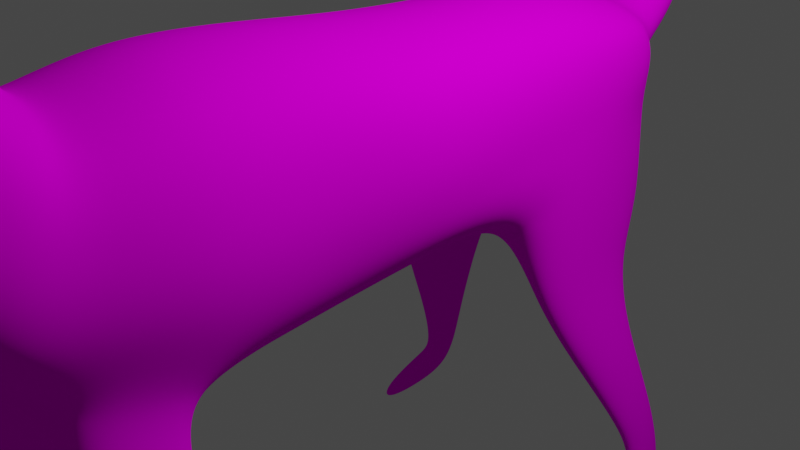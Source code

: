 # Source: dog.blend  (saved by Blender 2.83.20; exported with 4.5.12 LTS)
import bpy
from mathutils import Matrix  # noqa: F401  (used for matrix-valued properties, if any)

bpy.ops.wm.read_factory_settings(use_empty=True)
scene = bpy.context.scene
scene.name = 'Scene'

# ---- collections
col_dog = bpy.data.collections.new('Dog'); scene.collection.children.link(col_dog)
col_light = bpy.data.collections.new('Light'); scene.collection.children.link(col_light)
col_camera = bpy.data.collections.new('Camera'); scene.collection.children.link(col_camera)

# ---- images (referenced by path relative to the original .blend; pixels are not part of the script)
import os
ASSET_DIR = os.environ.get("B2B_ASSET_DIR", "")  # directory of the original .blend (textures are referenced by path, not embedded)
HERE = os.path.dirname(os.path.abspath(__file__))  # packed textures are extracted next to this script under _unpacked/

def load_image(name, relpath, width, height, colorspace="sRGB"):
    """Load a texture the original file referenced (path relative to the .blend, or extracted next to this script)."""
    p = next((c for c in (os.path.join(HERE, relpath), os.path.join(ASSET_DIR, relpath)) if relpath and os.path.exists(c)), "")
    if p:
        img = bpy.data.images.load(p, check_existing=True)
        img.name = name
    else:  # same state as the original file: an image datablock whose file is absent (Cycles renders it pink)
        img = bpy.data.images.new(name, width, height)
        img.source = "FILE"
        img.filepath = "//" + (relpath or name)
    img.colorspace_settings.name = colorspace
    return img
img_body_001 = load_image('Body.001', 'Body..png', 1024, 1024, 'sRGB')

# ---- materials (node trees are filled in below, after node groups)
mat_body = bpy.data.materials.new('Body')
mat_body.use_transparent_shadow = False
mat_noseandeyes = bpy.data.materials.new('NoseAndEyes')
mat_noseandeyes.use_transparent_shadow = False

# ---- material node trees
mat_body.use_nodes = True; mat_body.node_tree.nodes.clear()
_N = mat_body.node_tree.nodes; _L = mat_body.node_tree.links
n0 = _N.new('ShaderNodeBsdfPrincipled'); n0.name = 'Principled BSDF'; n0.location = (10, 300)
n0.distribution = 'GGX'
n0.subsurface_method = 'BURLEY'
n0.inputs[3].default_value = 1.45
n0.inputs[13].default_value = 0.0
n0.inputs[27].default_value = (0.0, 0.0, 0.0, 1.0)
n0.inputs[28].default_value = 1.0
n1 = _N.new('ShaderNodeOutputMaterial'); n1.name = 'Material Output'; n1.location = (300, 300)
n2 = _N.new('ShaderNodeTexImage'); n2.name = '画像テクスチャ'; n2.location = (-280, 280)
n2.image = img_body_001
_L.new(n0.outputs[0], n1.inputs[0])
_L.new(n2.outputs[0], n0.inputs[0])
n1.is_active_output = True
mat_noseandeyes.use_nodes = True; mat_noseandeyes.node_tree.nodes.clear()
_N = mat_noseandeyes.node_tree.nodes; _L = mat_noseandeyes.node_tree.links
n0 = _N.new('ShaderNodeBsdfPrincipled'); n0.name = 'Principled BSDF'; n0.location = (10, 300)
n0.distribution = 'GGX'
n0.subsurface_method = 'BURLEY'
n0.inputs[0].default_value = (0.0, 0.0, 0.0, 1.0)
n0.inputs[2].default_value = 0.1
n0.inputs[3].default_value = 1.45
n0.inputs[27].default_value = (0.0, 0.0, 0.0, 1.0)
n0.inputs[28].default_value = 1.0
n1 = _N.new('ShaderNodeOutputMaterial'); n1.name = 'Material Output'; n1.location = (300, 300)
n2 = _N.new('ShaderNodeTexChecker'); n2.name = '市松模様テクスチャ'; n2.location = (-180, 220)
n2.inputs[1].default_value = (1.0, 0.9335, 0.9626, 1.0)
_L.new(n0.outputs[0], n1.inputs[0])
n1.is_active_output = True

# ---- world
world_world = bpy.data.worlds.new('World'); scene.world = world_world
world_world.use_nodes = True; world_world.node_tree.nodes.clear()
_N = world_world.node_tree.nodes; _L = world_world.node_tree.links
n0 = _N.new('ShaderNodeOutputWorld'); n0.name = 'World Output'; n0.location = (300, 300)
n1 = _N.new('ShaderNodeBackground'); n1.name = 'Background'; n1.location = (10, 300)
n1.inputs[0].default_value = (0.05088, 0.05088, 0.05088, 1.0)
_L.new(n1.outputs[0], n0.inputs[0])
n0.is_active_output = True
world_world.color = (0.05088, 0.05088, 0.05088)
world_world.use_sun_shadow = False
world_world.sun_shadow_jitter_overblur = 0.0

# ---- cameras
cam_camera = bpy.data.cameras.new('Camera')
cam_camera.clip_end = 100.0
cam_camera.ortho_scale = 7.314

# ---- lights
light_light = bpy.data.lights.new('Light', 'POINT')
light_light.transmission_factor = 0.0
light_light.energy = 1000.0
light_light.shadow_soft_size = 0.1
light_light.shadow_maximum_resolution = 0.006
light_light.use_absolute_resolution = True

# ---- meshes
me_body = bpy.data.meshes.new('Body')
me_body.from_pydata([(1.0, -1.035, -1.195), (1.0, -0.9651, 1.195), (0.8, 1.023, -0.1749), (0.8089, 0.9573, 0.7), (0.9053, 0.9823, 0.4347), (0.9218, 1.002, 0.1487), (1.3, -0.9884, 0.3985), (1.3, -1.012, -0.3985), (0.9356, -0.6021, -1.14), (0.9619, -0.2015, -1.0), (1.188, 0.2235, -0.8611), (1.098, 0.6763, -0.658), (0.8654, 0.6001, 0.915), (0.9136, 0.1709, 0.9318), (0.9608, -0.2015, 0.9999), (0.937, -0.6021, 1.14), (1.065, 0.64, -0.1429), (1.125, 0.2029, -0.2657), (1.213, -0.2033, -0.3336), (1.16, -0.6046, -0.3797), (1.053, 0.6266, 0.3814), (1.122, 0.1854, 0.332), (1.213, -0.2033, 0.333), (1.16, -0.6046, 0.3803), (0.0, 0.2428, -1.122), (0.0, 0.6757, -0.858), (0.0, -0.1951, -1.3), (0.0, 0.5531, 1.186), (0.0, -0.5933, -1.482), (0.0, 0.1744, 1.209), (0.0, -1.045, -1.554), (0.0, -0.1952, 1.3), (0.0, 1.048, -0.4821), (0.0, -0.9547, 1.554), (0.0, 0.9518, 0.9151), (0.0, -0.5932, 1.481), (1.155, -1.36, -0.2219), (0.915, -1.415, -0.8401), (0.0, -1.44, -1.118), (0.915, -1.249, 1.014), (1.155, -1.304, 0.3963), (0.0, -1.224, 1.293), (1.155, -1.543, 0.0297), (0.915, -1.585, -0.3652), (0.0, -1.623, -0.7552), (0.915, -1.315, 1.112), (1.155, -1.429, 0.571), (0.0, -1.264, 1.356), (1.031, -1.698, 0.9249), (0.8369, -1.805, 0.6019), (0.0, -1.843, 0.4607), (0.8369, -1.444, 1.629), (1.031, -1.571, 1.277), (0.0, -1.387, 1.787), (0.9217, -1.812, 1.734), (0.7643, -1.933, 1.524), (0.7643, -1.57, 2.154), (0.9217, -1.691, 1.944), (0.0, -1.515, 2.249), (0.689, -1.884, 2.456), (0.6008, -1.952, 2.339), (0.0, -1.983, 2.286), (0.6008, -1.749, 2.692), (0.689, -1.817, 2.574), (0.0, -1.919, 2.516), (0.0, -1.846, 2.672), (0.0, -1.718, 2.745), (0.0, -2.147, 0.3651), (0.5986, -2.107, 0.4622), (0.5742, -2.184, 1.046), (0.0, -2.218, 1.61), (0.5192, -2.197, 1.546), (0.0, -2.416, 0.3807), (0.4501, -2.401, 0.4216), (0.4374, -2.444, 0.7727), (0.0, -2.454, 1.072), (0.4113, -2.449, 1.076), (0.5727, -1.82, 3.156), (0.3445, -1.831, 2.66), (0.3004, -1.733, 2.718), (0.0, -2.453, 0.6001), (0.2738, -2.447, 0.6164), (0.2736, -2.464, 0.7569), (0.0, -2.468, 0.8766), (0.2731, -2.467, 0.8781), (0.0, -2.477, 0.6034), (0.1862, -2.472, 0.6169), (0.0, -2.49, 0.7272), (0.1862, -2.486, 0.7332), (0.0, -2.489, 0.8323), (0.1861, -2.488, 0.8336), (0.4575, -1.427, -0.9792), (0.5, -1.04, -1.375), (0.7239, -1.058, -1.963), (1.213, -1.044, -1.771), (0.7561, -1.405, -1.88), (1.203, -1.385, -1.723), (0.85, -1.119, -2.299), (1.346, -1.11, -2.122), (0.8401, -1.387, -2.151), (1.293, -1.373, -2.009), (0.85, -1.119, -2.299), (1.346, -1.11, -2.122), (0.8401, -1.387, -2.151), (1.293, -1.373, -2.009), (1.678, -1.116, -4.374), (1.984, -1.11, -4.265), (1.671, -1.281, -4.283), (1.951, -1.273, -4.195), (1.774, -1.132, -4.649), (2.08, -1.126, -4.54), (1.768, -1.298, -4.558), (2.048, -1.289, -4.47), (1.882, -1.11, -4.975), (2.19, -1.103, -4.871), (1.805, -1.325, -4.67), (2.088, -1.315, -4.592), (1.967, -1.399, -4.998), (2.192, -1.396, -4.959), (1.897, -1.41, -4.754), (2.094, -1.408, -4.71), (2.056, -1.517, -5.026), (2.169, -1.515, -5.003), (2.003, -1.524, -4.836), (2.111, -1.523, -4.819), (0.4504, 0.659, -0.758), (0.4609, 0.2332, -0.9916), (0.4, 1.043, -0.3875), (1.125, 0.8293, -1.956), (0.9308, 0.9657, -1.319), (1.257, 0.3276, -1.995), (0.8408, 0.85, -1.994), (0.7958, 0.3373, -2.125), (0.7624, 0.9811, -1.368), (1.481, 0.5227, -3.016), (1.377, 0.8123, -2.715), (1.043, 0.8152, -2.763), (1.14, 0.5214, -3.089), (1.69, 0.6702, -3.842), (1.695, 0.8694, -3.795), (1.48, 0.8774, -3.83), (1.469, 0.6745, -3.89), (1.769, 0.71, -4.223), (1.843, 0.872, -4.567), (1.638, 0.8725, -4.642), (1.558, 0.7049, -4.303), (1.783, 0.6727, -4.268), (1.915, 0.7269, -4.83), (1.707, 0.7283, -4.898), (1.566, 0.6694, -4.329), (1.826, 0.4716, -4.616), (1.893, 0.4734, -4.894), (1.795, 0.4717, -4.927), (1.723, 0.468, -4.645), (0.0, 1.049, 0.6514), (0.3357, 1.068, 0.5777), (0.4832, 1.093, 0.248), (0.4128, 1.098, 0.102), (0.4726, 1.081, 0.4077), (0.2614, 1.086, 0.002265), (0.0, 1.088, -0.004049), (0.0, 1.177, 0.7555), (0.2885, 1.205, 0.6952), (0.4185, 1.271, 0.4135), (0.3404, 1.295, 0.2896), (0.4162, 1.239, 0.5466), (0.1833, 1.296, 0.1922), (0.0, 1.298, 0.2007), (0.0, 1.351, 1.346), (0.2111, 1.391, 1.362), (0.2964, 1.51, 1.328), (0.2003, 1.553, 1.31), (0.3148, 1.456, 1.339), (0.03157, 1.573, 1.261), (0.0, 1.569, 1.276), (0.0, 1.211, 2.374), (0.1344, 1.227, 2.499), (0.1406, 1.287, 2.82), (0.01915, 1.3, 2.92), (0.192, 1.265, 2.678), (0.0, 0.6835, 2.561), (0.0, 0.6835, 2.561), (0.0, 1.317, 2.947), (0.0, 1.311, 2.942), (0.0, 0.9015, 2.534), (0.1273, 0.8872, 2.65), (0.0, 0.8657, 2.976), (0.0, 0.8559, 3.06), (0.08399, 0.8768, 2.865), (0.0, 0.8628, 3.108), (0.0, 0.8594, 3.094), (0.0, 0.6835, 2.561), (0.0, 0.6835, 2.561), (0.0, 0.6835, 2.561), (0.0, 0.6835, 2.561), (0.0, 0.6835, 2.561), (0.0, 0.6835, 2.561), (0.0, 0.6835, 2.561), (0.5321, -1.822, 3.067), (0.5778, -1.808, 3.073), (0.5242, -1.805, 3.078), (0.5935, -1.82, 3.052), (0.4717, -1.822, 2.941), (0.0, -2.199, 1.667), (0.526, -2.176, 1.612), (0.5901, -2.163, 1.086), (0.6186, -2.082, 0.474), (0.0, -2.122, 0.3731)], [], [(23, 15, 1, 6), (6, 1, 39, 40), (15, 35, 33, 1), (30, 92, 91, 38), (8, 19, 7, 0), (19, 23, 6, 7), (5, 4, 20, 16), (16, 20, 21, 17), (17, 21, 22, 18), (18, 22, 23, 19), (2, 5, 16, 11), (11, 16, 17, 10), (10, 17, 18, 9), (9, 18, 19, 8), (3, 34, 27, 12), (12, 27, 29, 13), (13, 29, 31, 14), (14, 31, 35, 15), (4, 3, 12, 20), (20, 12, 13, 21), (21, 13, 14, 22), (22, 14, 15, 23), (30, 28, 8, 0, 92), (127, 32, 160, 159), (25, 32, 127, 125), (26, 24, 126, 10, 9), (4, 5, 156, 158), (34, 3, 155, 154), (24, 25, 125, 126), (28, 26, 9, 8), (38, 91, 37, 43, 44), (36, 40, 46, 42), (0, 7, 36, 37), (1, 33, 41, 39), (7, 6, 40, 36), (42, 46, 52, 48), (39, 41, 47, 45), (40, 39, 45, 46), (37, 36, 42, 43), (49, 48, 54, 55), (52, 51, 56, 57), (44, 43, 49, 50), (45, 47, 53, 51), (46, 45, 51, 52), (43, 42, 48, 49), (57, 56, 62, 63), (56, 58, 66, 79, 62), (48, 52, 57, 54), (206, 205, 69, 68), (51, 53, 58, 56), (60, 59, 64, 61), (59, 63, 78, 65, 64), (55, 54, 59, 60), (54, 57, 63, 59), (204, 203, 70, 71), (69, 71, 76, 74), (67, 68, 73, 72), (205, 204, 71, 69), (207, 206, 68, 67), (76, 75, 83, 84), (71, 70, 75, 76), (68, 69, 74, 73), (78, 63, 201, 198), (78, 79, 66, 65), (62, 79, 200, 77, 199), (63, 62, 199, 201), (79, 78, 198, 200), (82, 84, 90, 88), (73, 74, 82, 81), (72, 73, 81, 80), (74, 76, 84, 82), (85, 86, 88, 87), (87, 88, 90, 89), (84, 83, 89, 90), (81, 82, 88, 86), (80, 81, 86, 85), (94, 96, 100, 98), (91, 92, 93, 95), (92, 0, 94, 93), (37, 91, 95, 96), (0, 37, 96, 94), (99, 97, 101, 103), (93, 94, 98, 97), (95, 93, 97, 99), (96, 95, 99, 100), (102, 104, 108, 106), (100, 99, 103, 104), (98, 100, 104, 102), (97, 98, 102, 101), (105, 106, 110, 109), (101, 102, 106, 105), (103, 101, 105, 107), (104, 103, 107, 108), (111, 109, 113, 115), (107, 105, 109, 111), (108, 107, 111, 112), (106, 108, 112, 110), (114, 116, 120, 118), (112, 111, 115, 116), (110, 112, 116, 114), (109, 110, 114, 113), (119, 117, 121, 123), (113, 114, 118, 117), (115, 113, 117, 119), (116, 115, 119, 120), (123, 121, 122, 124), (120, 119, 123, 124), (118, 120, 124, 122), (117, 118, 122, 121), (131, 128, 135, 136), (127, 2, 129, 133), (125, 127, 133, 131), (131, 133, 129, 128), (11, 10, 130, 128), (2, 11, 128, 129), (126, 125, 131, 132), (10, 126, 132, 130), (137, 136, 140, 141), (132, 131, 136, 137), (130, 132, 137, 134), (128, 130, 134, 135), (140, 139, 143, 144), (136, 135, 139, 140), (134, 137, 141, 138), (135, 134, 138, 139), (142, 145, 149, 146), (138, 141, 145, 142), (139, 138, 142, 143), (141, 140, 144, 145), (149, 148, 152, 153), (143, 142, 146, 147), (145, 144, 148, 149), (144, 143, 147, 148), (153, 152, 151, 150), (148, 147, 151, 152), (146, 149, 153, 150), (147, 146, 150, 151), (154, 155, 162, 161), (157, 159, 166, 164), (158, 156, 163, 165), (5, 2, 157, 156), (2, 127, 159, 157), (3, 4, 158, 155), (162, 165, 172, 169), (163, 164, 171, 170), (161, 162, 169, 168), (156, 157, 164, 163), (155, 158, 165, 162), (159, 160, 167, 166), (172, 170, 177, 179), (173, 174, 183, 182), (169, 172, 179, 176), (166, 167, 174, 173), (165, 163, 170, 172), (164, 166, 173, 171), (179, 177, 186, 188), (182, 183, 190, 189), (176, 179, 188, 185), (171, 173, 182, 178), (168, 169, 176, 175), (170, 171, 178, 177), (186, 187, 192, 191), (184, 185, 181, 180), (187, 189, 196, 192), (178, 182, 189, 187), (175, 176, 185, 184), (177, 178, 187, 186), (197, 194, 191, 192, 196), (195, 180, 181, 193), (194, 195, 193, 191), (185, 188, 193, 181), (189, 190, 197, 196), (188, 186, 191, 193), (201, 199, 77), (198, 201, 77), (200, 202, 77), (77, 202, 200, 198), (50, 49, 206, 207), (55, 60, 204, 205), (60, 61, 203, 204), (49, 55, 205, 206)])
me_body.polygons.foreach_set('use_smooth', [True] * 181)
me_body.polygons.foreach_set('material_index', [0, 0, 0, 0, 0, 0, 0, 0, 0, 0, 0, 0, 0, 0, 0, 0, 0, 0, 0, 0, 0, 0, 0, 0, 0, 0, 0, 0, 0, 0, 0, 0, 0, 0, 0, 0, 0, 0, 0, 0, 0, 0, 0, 0, 0, 0, 0, 0, 0, 0, 0, 0, 0, 0, 0, 0, 0, 0, 0, 0, 0, 0, 0, 0, 0, 0, 0, 1, 0, 0, 0, 1, 1, 1, 1, 1, 0, 0, 0, 0, 0, 0, 0, 0, 0, 0, 0, 0, 0, 0, 0, 0, 0, 0, 0, 0, 0, 0, 0, 0, 0, 0, 0, 0, 0, 0, 0, 0, 0, 0, 0, 0, 0, 0, 0, 0, 0, 0, 0, 0, 0, 0, 0, 0, 0, 0, 0, 0, 0, 0, 0, 0, 0, 0, 0, 0, 0, 0, 0, 0, 0, 0, 0, 0, 0, 0, 0, 0, 0, 0, 0, 0, 0, 0, 0, 0, 0, 0, 0, 0, 0, 0, 0, 0, 0, 0, 0, 0, 0, 0, 0, 0, 0, 0, 0, 0, 0, 0, 0, 0, 0])
_uv = me_body.uv_layers.new(name='Body')
_uv.uv.foreach_set('vector', [0.2487, 0.1899, 0.2776, 0.1219, 0.3123, 0.1322, 0.2825, 0.207, 0.2825, 0.207, 0.3123, 0.1322, 0.3453, 0.1482, 0.3139, 0.2214, 0.2776, 0.1219, 0.2914, 0.02561, 0.3293, 0.02911, 0.3123, 0.1322, 0.1585, 0.4251, 0.1869, 0.3677, 0.2455, 0.3745, 0.238, 0.4314, 0.1772, 0.305, 0.2143, 0.2481, 0.245, 0.2671, 0.2063, 0.3241, 0.2143, 0.2481, 0.2487, 0.1899, 0.2825, 0.207, 0.245, 0.2671, 0.1178, 0.1509, 0.1279, 0.1311, 0.1535, 0.1474, 0.1364, 0.1836, 0.1364, 0.1836, 0.1535, 0.1474, 0.1849, 0.1646, 0.1628, 0.2061, 0.1628, 0.2061, 0.1849, 0.1646, 0.2146, 0.1791, 0.188, 0.2274, 0.188, 0.2274, 0.2146, 0.1791, 0.2487, 0.1899, 0.2143, 0.2481, 0.1012, 0.1734, 0.1178, 0.1509, 0.1364, 0.1836, 0.122, 0.2157, 0.122, 0.2157, 0.1364, 0.1836, 0.1628, 0.2061, 0.1412, 0.2411, 0.1412, 0.2411, 0.1628, 0.2061, 0.188, 0.2274, 0.1545, 0.2756, 0.1545, 0.2756, 0.188, 0.2274, 0.2143, 0.2481, 0.1772, 0.305, 0.1365, 0.1116, 0.126, 0.03864, 0.1707, 0.02764, 0.1692, 0.1072, 0.1692, 0.1072, 0.1707, 0.02764, 0.2085, 0.02682, 0.2042, 0.1148, 0.2042, 0.1148, 0.2085, 0.02682, 0.247, 0.0263, 0.2377, 0.1214, 0.2377, 0.1214, 0.247, 0.0263, 0.2914, 0.02561, 0.2776, 0.1219, 0.1279, 0.1311, 0.1365, 0.1116, 0.1692, 0.1072, 0.1535, 0.1474, 0.1535, 0.1474, 0.1692, 0.1072, 0.2042, 0.1148, 0.1849, 0.1646, 0.1849, 0.1646, 0.2042, 0.1148, 0.2377, 0.1214, 0.2146, 0.1791, 0.2146, 0.1791, 0.2377, 0.1214, 0.2776, 0.1219, 0.2487, 0.1899, 0.1585, 0.4251, 0.1144, 0.3858, 0.1772, 0.305, 0.2063, 0.3241, 0.1869, 0.3677, 0.06445, 0.1885, 0.02561, 0.1991, 0.02644, 0.1495, 0.05349, 0.1494, 0.0352, 0.2524, 0.02561, 0.1991, 0.06445, 0.1885, 0.07636, 0.2353, 0.08404, 0.3466, 0.05524, 0.3022, 0.09469, 0.275, 0.1412, 0.2411, 0.1545, 0.2756, 0.1279, 0.1311, 0.1178, 0.1509, 0.08554, 0.125, 0.09624, 0.107, 0.126, 0.03864, 0.1365, 0.1116, 0.1041, 0.08259, 0.09957, 0.04838, 0.05524, 0.3022, 0.0352, 0.2524, 0.07636, 0.2353, 0.09469, 0.275, 0.1144, 0.3858, 0.08404, 0.3466, 0.1545, 0.2756, 0.1772, 0.305, 0.238, 0.4314, 0.2455, 0.3745, 0.2487, 0.3272, 0.2898, 0.3068, 0.293, 0.4181, 0.2806, 0.2751, 0.3139, 0.2214, 0.3368, 0.2137, 0.3098, 0.2657, 0.2063, 0.3241, 0.245, 0.2671, 0.2806, 0.2751, 0.2487, 0.3272, 0.3123, 0.1322, 0.3293, 0.02911, 0.3647, 0.04461, 0.3453, 0.1482, 0.245, 0.2671, 0.2825, 0.207, 0.3139, 0.2214, 0.2806, 0.2751, 0.3098, 0.2657, 0.3368, 0.2137, 0.4005, 0.16, 0.3902, 0.2043, 0.3453, 0.1482, 0.3647, 0.04461, 0.371, 0.04346, 0.3632, 0.1452, 0.3139, 0.2214, 0.3453, 0.1482, 0.3632, 0.1452, 0.3368, 0.2137, 0.2487, 0.3272, 0.2806, 0.2751, 0.3098, 0.2657, 0.2898, 0.3068, 0.3921, 0.2551, 0.3902, 0.2043, 0.4507, 0.1384, 0.4582, 0.1646, 0.4005, 0.16, 0.417, 0.1192, 0.4613, 0.09794, 0.4546, 0.119, 0.293, 0.4181, 0.2898, 0.3068, 0.3921, 0.2551, 0.4223, 0.3537, 0.3632, 0.1452, 0.371, 0.04346, 0.4169, 0.03731, 0.417, 0.1192, 0.3368, 0.2137, 0.3632, 0.1452, 0.417, 0.1192, 0.4005, 0.16, 0.2898, 0.3068, 0.3098, 0.2657, 0.3902, 0.2043, 0.3921, 0.2551, 0.4546, 0.119, 0.4613, 0.09794, 0.5015, 0.07528, 0.4973, 0.08115, 0.4613, 0.09794, 0.4645, 0.03541, 0.5162, 0.04398, 0.5048, 0.06568, 0.5015, 0.07528, 0.3902, 0.2043, 0.4005, 0.16, 0.4546, 0.119, 0.4507, 0.1384, 0.43, 0.2802, 0.464, 0.2212, 0.4649, 0.226, 0.4338, 0.2824, 0.417, 0.1192, 0.4169, 0.03731, 0.4645, 0.03541, 0.4613, 0.09794, 0.4963, 0.09904, 0.4932, 0.09008, 0.5415, 0.07662, 0.5482, 0.1026, 0.4932, 0.09008, 0.4973, 0.08115, 0.5094, 0.07399, 0.5313, 0.05699, 0.5415, 0.07662, 0.4582, 0.1646, 0.4507, 0.1384, 0.4932, 0.09008, 0.4963, 0.09904, 0.4507, 0.1384, 0.4546, 0.119, 0.4973, 0.08115, 0.4932, 0.09008, 0.494, 0.17, 0.5475, 0.1691, 0.5482, 0.1771, 0.4923, 0.1773, 0.4649, 0.226, 0.4923, 0.1773, 0.497, 0.236, 0.4834, 0.2655, 0.4568, 0.343, 0.4338, 0.2824, 0.4646, 0.2928, 0.4841, 0.3317, 0.464, 0.2212, 0.494, 0.17, 0.4923, 0.1773, 0.4649, 0.226, 0.454, 0.3448, 0.43, 0.2802, 0.4338, 0.2824, 0.4568, 0.343, 0.497, 0.236, 0.5415, 0.2428, 0.5383, 0.2657, 0.5064, 0.261, 0.4923, 0.1773, 0.5482, 0.1771, 0.5415, 0.2428, 0.497, 0.236, 0.4338, 0.2824, 0.4649, 0.226, 0.4834, 0.2655, 0.4646, 0.2928, 0.5094, 0.07399, 0.4973, 0.08115, 0.5078, 0.06472, 0.5106, 0.06639, 0.5094, 0.07399, 0.5048, 0.06568, 0.5162, 0.04398, 0.5313, 0.05699, 0.5015, 0.07528, 0.5048, 0.06568, 0.5104, 0.06509, 0.5193, 0.05607, 0.5114, 0.0647, 0.4973, 0.08115, 0.5015, 0.07528, 0.5114, 0.0647, 0.5078, 0.06472, 0.5048, 0.06568, 0.5094, 0.07399, 0.5106, 0.06639, 0.5104, 0.06509, 0.375, 0.75, 0.375, 0.75, 0.375, 0.75, 0.375, 0.75, 0.4646, 0.2928, 0.4834, 0.2655, 0.5, 0.2759, 0.4899, 0.2914, 0.4841, 0.3317, 0.4646, 0.2928, 0.4899, 0.2914, 0.5051, 0.3182, 0.4834, 0.2655, 0.497, 0.236, 0.5064, 0.261, 0.5, 0.2759, 0.25, 0.75, 0.375, 0.75, 0.375, 0.75, 0.25, 0.75, 0.25, 0.75, 0.375, 0.75, 0.375, 0.75, 0.25, 0.75, 0.375, 0.75, 0.375, 0.875, 0.375, 0.875, 0.375, 0.75, 0.375, 0.75, 0.375, 0.75, 0.375, 0.75, 0.375, 0.75, 0.25, 0.75, 0.375, 0.75, 0.375, 0.75, 0.25, 0.75, 0.06962, 0.5167, 0.06937, 0.5147, 0.06673, 0.5168, 0.07498, 0.525, 0.06656, 0.4944, 0.06665, 0.5058, 0.06716, 0.5186, 0.0657, 0.5157, 0.06665, 0.5058, 0.06851, 0.5037, 0.06962, 0.5167, 0.06716, 0.5186, 0.06303, 0.4826, 0.06656, 0.4944, 0.0657, 0.5157, 0.06416, 0.514, 0.06851, 0.5037, 0.06749, 0.4894, 0.06937, 0.5147, 0.06962, 0.5167, 0.06633, 0.5201, 0.06473, 0.5298, 0.06227, 0.5375, 0.07152, 0.5215, 0.06716, 0.5186, 0.06962, 0.5167, 0.07498, 0.525, 0.06473, 0.5298, 0.0657, 0.5157, 0.06716, 0.5186, 0.06473, 0.5298, 0.06633, 0.5201, 0.06416, 0.514, 0.0657, 0.5157, 0.06633, 0.5201, 0.06673, 0.5168, 0.07904, 0.5309, 0.06192, 0.5164, 0.1782, 0.7934, 0.1526, 0.8122, 0.06673, 0.5168, 0.06633, 0.5201, 0.07152, 0.5215, 0.06192, 0.5164, 0.07498, 0.525, 0.06673, 0.5168, 0.06192, 0.5164, 0.07904, 0.5309, 0.06473, 0.5298, 0.07498, 0.525, 0.07904, 0.5309, 0.06227, 0.5375, 0.1045, 0.8212, 0.1526, 0.8122, 0.1594, 0.8678, 0.1132, 0.8721, 0.06227, 0.5375, 0.07904, 0.5309, 0.1526, 0.8122, 0.1045, 0.8212, 0.07152, 0.5215, 0.06227, 0.5375, 0.1045, 0.8212, 0.07407, 0.8103, 0.06192, 0.5164, 0.07152, 0.5215, 0.07407, 0.8103, 0.02708, 0.8134, 0.08249, 0.8664, 0.1132, 0.8721, 0.124, 0.9084, 0.08877, 0.8904, 0.07407, 0.8103, 0.1045, 0.8212, 0.1132, 0.8721, 0.08249, 0.8664, 0.02708, 0.8134, 0.07407, 0.8103, 0.08249, 0.8664, 0.02561, 0.8764, 0.1526, 0.8122, 0.1782, 0.7934, 0.1911, 0.8552, 0.1594, 0.8678, 0.1495, 0.9096, 0.1897, 0.8878, 0.1911, 0.9226, 0.1508, 0.9464, 0.02561, 0.8764, 0.08249, 0.8664, 0.08877, 0.8904, 0.03156, 0.9105, 0.1594, 0.8678, 0.1911, 0.8552, 0.1897, 0.8878, 0.1495, 0.9096, 0.1132, 0.8721, 0.1594, 0.8678, 0.1495, 0.9096, 0.124, 0.9084, 0.08905, 0.9203, 0.1224, 0.94, 0.1289, 0.9667, 0.0958, 0.954, 0.124, 0.9084, 0.1495, 0.9096, 0.1508, 0.9464, 0.1224, 0.94, 0.08877, 0.8904, 0.124, 0.9084, 0.1224, 0.94, 0.08905, 0.9203, 0.03156, 0.9105, 0.08877, 0.8904, 0.08905, 0.9203, 0.05429, 0.9451, 0.0958, 0.954, 0.1289, 0.9667, 0.141, 0.9743, 0.0899, 0.9744, 0.05429, 0.9451, 0.08905, 0.9203, 0.0958, 0.954, 0.0899, 0.9744, 0.1508, 0.9464, 0.1911, 0.9226, 0.186, 0.9581, 0.141, 0.9743, 0.1224, 0.94, 0.1508, 0.9464, 0.141, 0.9743, 0.1289, 0.9667, 0.7345, 0.3019, 0.7078, 0.2885, 0.7343, 0.2103, 0.7633, 0.2265, 0.6835, 0.4614, 0.639, 0.457, 0.6902, 0.3558, 0.7068, 0.3609, 0.7276, 0.4326, 0.6835, 0.4614, 0.7068, 0.3609, 0.7345, 0.3019, 0.7345, 0.3019, 0.7068, 0.3609, 0.6902, 0.3558, 0.7078, 0.2885, 0.6274, 0.3924, 0.5994, 0.3531, 0.6624, 0.2611, 0.7078, 0.2885, 0.639, 0.457, 0.6274, 0.3924, 0.7078, 0.2885, 0.6902, 0.3558, 0.7732, 0.4193, 0.7276, 0.4326, 0.7345, 0.3019, 0.7873, 0.3044, 0.8458, 0.4202, 0.7732, 0.4193, 0.7873, 0.3044, 0.834, 0.3088, 0.8019, 0.2044, 0.7633, 0.2265, 0.7961, 0.1171, 0.8164, 0.1174, 0.7873, 0.3044, 0.7345, 0.3019, 0.7633, 0.2265, 0.8019, 0.2044, 0.834, 0.3088, 0.7873, 0.3044, 0.8019, 0.2044, 0.8355, 0.2046, 0.7078, 0.2885, 0.6624, 0.2611, 0.7177, 0.1697, 0.7343, 0.2103, 0.7961, 0.1171, 0.7759, 0.1071, 0.8044, 0.05087, 0.8134, 0.05316, 0.7633, 0.2265, 0.7343, 0.2103, 0.7759, 0.1071, 0.7961, 0.1171, 0.8355, 0.2046, 0.8019, 0.2044, 0.8164, 0.1174, 0.8393, 0.1195, 0.7343, 0.2103, 0.7177, 0.1697, 0.76, 0.09574, 0.7759, 0.1071, 0.8444, 0.08204, 0.8243, 0.07542, 0.8264, 0.07205, 0.8458, 0.07723, 0.8393, 0.1195, 0.8164, 0.1174, 0.8243, 0.07542, 0.8444, 0.08204, 0.7759, 0.1071, 0.76, 0.09574, 0.7798, 0.06312, 0.8044, 0.05087, 0.8164, 0.1174, 0.7961, 0.1171, 0.8134, 0.05316, 0.8243, 0.07542, 0.8264, 0.07205, 0.8177, 0.04352, 0.822, 0.03515, 0.8337, 0.04497, 0.8044, 0.05087, 0.7798, 0.06312, 0.7798, 0.05802, 0.8098, 0.039, 0.8243, 0.07542, 0.8134, 0.05316, 0.8177, 0.04352, 0.8264, 0.07205, 0.8134, 0.05316, 0.8044, 0.05087, 0.8098, 0.039, 0.8177, 0.04352, 0.8337, 0.04497, 0.822, 0.03515, 0.822, 0.02609, 0.8414, 0.04154, 0.8177, 0.04352, 0.8098, 0.039, 0.822, 0.02609, 0.822, 0.03515, 0.8458, 0.07723, 0.8264, 0.07205, 0.8337, 0.04497, 0.8414, 0.04154, 0.8098, 0.039, 0.7798, 0.05802, 0.7942, 0.02561, 0.822, 0.02609, 0.2423, 0.5713, 0.267, 0.5503, 0.2752, 0.5673, 0.2505, 0.584, 0.2891, 0.4991, 0.3051, 0.4871, 0.3183, 0.515, 0.3022, 0.525, 0.2737, 0.53, 0.2793, 0.5139, 0.2923, 0.5361, 0.2866, 0.549, 0.1178, 0.1509, 0.1012, 0.1734, 0.07169, 0.1407, 0.08554, 0.125, 0.1012, 0.1734, 0.06445, 0.1885, 0.05349, 0.1494, 0.07169, 0.1407, 0.1365, 0.1116, 0.1279, 0.1311, 0.09624, 0.107, 0.1041, 0.08259, 0.2752, 0.5673, 0.2866, 0.549, 0.2978, 0.6334, 0.2874, 0.6369, 0.2923, 0.5361, 0.3022, 0.525, 0.3136, 0.6318, 0.303, 0.6326, 0.2505, 0.584, 0.2752, 0.5673, 0.2874, 0.6369, 0.2676, 0.6392, 0.2793, 0.5139, 0.2891, 0.4991, 0.3022, 0.525, 0.2923, 0.5361, 0.267, 0.5503, 0.2737, 0.53, 0.2866, 0.549, 0.2752, 0.5673, 0.3051, 0.4871, 0.3336, 0.4826, 0.3376, 0.5144, 0.3183, 0.515, 0.2978, 0.6334, 0.303, 0.6326, 0.3065, 0.7644, 0.301, 0.7539, 0.334, 0.6289, 0.3376, 0.6308, 0.3182, 0.774, 0.3171, 0.7735, 0.2874, 0.6369, 0.2978, 0.6334, 0.301, 0.7539, 0.2911, 0.7401, 0.3183, 0.515, 0.3376, 0.5144, 0.3376, 0.6308, 0.334, 0.6289, 0.2866, 0.549, 0.2923, 0.5361, 0.303, 0.6326, 0.2978, 0.6334, 0.3022, 0.525, 0.3183, 0.515, 0.334, 0.6289, 0.3136, 0.6318, 0.301, 0.7539, 0.3065, 0.7644, 0.2921, 0.7909, 0.2865, 0.7836, 0.3171, 0.7735, 0.3182, 0.774, 0.3, 0.796, 0.2992, 0.796, 0.2911, 0.7401, 0.301, 0.7539, 0.2865, 0.7836, 0.2737, 0.7723, 0.3136, 0.6318, 0.334, 0.6289, 0.3171, 0.7735, 0.3149, 0.7721, 0.2676, 0.6392, 0.2874, 0.6369, 0.2911, 0.7401, 0.2768, 0.7283, 0.303, 0.6326, 0.3136, 0.6318, 0.3149, 0.7721, 0.3065, 0.7644, 0.2921, 0.7909, 0.2964, 0.7945, 0.2586, 0.7893, 0.2585, 0.7893, 0.2563, 0.7645, 0.2737, 0.7723, 0.2585, 0.7893, 0.2585, 0.7893, 0.2964, 0.7945, 0.2992, 0.796, 0.2581, 0.79, 0.2586, 0.7893, 0.3149, 0.7721, 0.3171, 0.7735, 0.2992, 0.796, 0.2964, 0.7945, 0.2768, 0.7283, 0.2911, 0.7401, 0.2737, 0.7723, 0.2563, 0.7645, 0.3065, 0.7644, 0.3149, 0.7721, 0.2964, 0.7945, 0.2921, 0.7909, 0.2581, 0.79, 0.2585, 0.7893, 0.2585, 0.7893, 0.2586, 0.7893, 0.2581, 0.79, 0.2585, 0.7893, 0.2585, 0.7893, 0.2585, 0.7893, 0.2585, 0.7893, 0.2585, 0.7893, 0.2585, 0.7893, 0.2585, 0.7893, 0.2585, 0.7893, 0.2737, 0.7723, 0.2865, 0.7836, 0.2585, 0.7893, 0.2585, 0.7893, 0.2992, 0.796, 0.3, 0.796, 0.2581, 0.79, 0.2581, 0.79, 0.2865, 0.7836, 0.2921, 0.7909, 0.2585, 0.7893, 0.2585, 0.7893, 0.5078, 0.06472, 0.5114, 0.0647, 0.5193, 0.05607, 0.5106, 0.06639, 0.5078, 0.06472, 0.5193, 0.05607, 0.5104, 0.06509, 0.4962, 0.07736, 0.5193, 0.05607, 0.5193, 0.05607, 0.4962, 0.07736, 0.5104, 0.06509, 0.5106, 0.06639, 0.4223, 0.3537, 0.3921, 0.2551, 0.43, 0.2802, 0.454, 0.3448, 0.4582, 0.1646, 0.4963, 0.09904, 0.494, 0.17, 0.464, 0.2212, 0.4963, 0.09904, 0.5482, 0.1026, 0.5475, 0.1691, 0.494, 0.17, 0.3921, 0.2551, 0.4582, 0.1646, 0.464, 0.2212, 0.43, 0.2802])
me_body.materials.append(mat_body)
me_body.materials.append(mat_noseandeyes)
me_body.use_remesh_fix_poles = True
me_body.use_remesh_preserve_attributes = False
me_body.use_mirror_vertex_groups = False
me_body.update()
me_eyes = bpy.data.meshes.new('Eyes')
me_eyes.from_pydata([(0.6746, -5.994, 2.721), (0.6746, -5.957, 2.71), (0.6746, -5.922, 2.691), (0.6746, -5.892, 2.666), (0.6746, -5.867, 2.636), (0.6746, -5.848, 2.602), (0.6746, -5.837, 2.564), (0.6746, -5.833, 2.525), (0.6746, -5.837, 2.486), (0.6746, -5.848, 2.448), (0.6746, -5.922, 2.359), (0.6746, -5.994, 2.329), (0.6822, -5.995, 2.721), (0.6896, -5.958, 2.71), (0.6963, -5.924, 2.691), (0.7022, -5.894, 2.666), (0.7071, -5.87, 2.636), (0.7107, -5.852, 2.602), (0.7129, -5.841, 2.564), (0.7136, -5.837, 2.525), (0.7129, -5.841, 2.486), (0.7107, -5.852, 2.448), (0.7071, -5.87, 2.414), (0.7022, -5.894, 2.384), (0.6963, -5.924, 2.359), (0.6896, -5.958, 2.34), (0.6822, -5.995, 2.329), (0.6896, -5.997, 2.721), (0.7039, -5.962, 2.71), (0.7171, -5.93, 2.691), (0.7287, -5.902, 2.666), (0.7383, -5.879, 2.636), (0.7453, -5.862, 2.602), (0.7497, -5.852, 2.564), (0.7512, -5.848, 2.525), (0.7497, -5.852, 2.486), (0.7453, -5.862, 2.448), (0.7383, -5.879, 2.414), (0.7287, -5.902, 2.384), (0.7171, -5.93, 2.359), (0.7039, -5.962, 2.34), (0.6896, -5.997, 2.329), (0.6963, -6.001, 2.721), (0.7171, -5.969, 2.71), (0.7364, -5.941, 2.691), (0.7532, -5.915, 2.666), (0.767, -5.895, 2.636), (0.7773, -5.879, 2.602), (0.7836, -5.87, 2.564), (0.7857, -5.867, 2.525), (0.7836, -5.87, 2.486), (0.7773, -5.879, 2.448), (0.767, -5.895, 2.414), (0.7532, -5.915, 2.384), (0.7364, -5.941, 2.359), (0.7171, -5.969, 2.34), (0.6963, -6.001, 2.329), (0.7022, -6.005, 2.721), (0.7287, -5.979, 2.71), (0.7532, -5.954, 2.691), (0.7746, -5.933, 2.666), (0.7922, -5.915, 2.636), (0.8053, -5.902, 2.602), (0.8133, -5.894, 2.564), (0.816, -5.892, 2.525), (0.8133, -5.894, 2.486), (0.8053, -5.902, 2.448), (0.7922, -5.915, 2.414), (0.7746, -5.933, 2.384), (0.7532, -5.954, 2.359), (0.7287, -5.979, 2.34), (0.7022, -6.005, 2.329), (0.7071, -6.011, 2.721), (0.7383, -5.991, 2.71), (0.767, -5.971, 2.691), (0.7922, -5.954, 2.666), (0.8129, -5.941, 2.636), (0.8283, -5.93, 2.602), (0.8377, -5.924, 2.564), (0.8409, -5.922, 2.525), (0.8377, -5.924, 2.486), (0.8283, -5.93, 2.448), (0.8129, -5.941, 2.414), (0.7922, -5.954, 2.384), (0.767, -5.971, 2.359), (0.7383, -5.991, 2.34), (0.7071, -6.011, 2.329), (0.7107, -6.018, 2.721), (0.7453, -6.004, 2.71), (0.7773, -5.991, 2.691), (0.8053, -5.979, 2.666), (0.8283, -5.969, 2.636), (0.8453, -5.962, 2.602), (0.8558, -5.958, 2.564), (0.8594, -5.957, 2.525), (0.8558, -5.958, 2.486), (0.8453, -5.962, 2.448), (0.8283, -5.969, 2.414), (0.8053, -5.979, 2.384), (0.7773, -5.991, 2.359), (0.7453, -6.004, 2.34), (0.7107, -6.018, 2.329), (0.7129, -6.025, 2.721), (0.7497, -6.018, 2.71), (0.7836, -6.011, 2.691), (0.8133, -6.005, 2.666), (0.8377, -6.001, 2.636), (0.8558, -5.997, 2.602), (0.867, -5.995, 2.564), (0.8708, -5.994, 2.525), (0.867, -5.995, 2.486), (0.8558, -5.997, 2.448), (0.8377, -6.001, 2.414), (0.8133, -6.005, 2.384), (0.7836, -6.011, 2.359), (0.7497, -6.018, 2.34), (0.7129, -6.025, 2.329), (0.7136, -6.033, 2.721), (0.7512, -6.033, 2.71), (0.7857, -6.033, 2.691), (0.816, -6.033, 2.666), (0.8409, -6.033, 2.636), (0.8594, -6.033, 2.602), (0.8708, -6.033, 2.564), (0.8746, -6.033, 2.525), (0.8708, -6.033, 2.486), (0.8594, -6.033, 2.448), (0.8409, -6.033, 2.414), (0.816, -6.033, 2.384), (0.7857, -6.033, 2.359), (0.7512, -6.033, 2.34), (0.7136, -6.033, 2.329), (0.7129, -6.041, 2.721), (0.7497, -6.048, 2.71), (0.7836, -6.055, 2.691), (0.8133, -6.061, 2.666), (0.8377, -6.066, 2.636), (0.8558, -6.069, 2.602), (0.867, -6.071, 2.564), (0.8708, -6.072, 2.525), (0.867, -6.071, 2.486), (0.8558, -6.069, 2.448), (0.8377, -6.066, 2.414), (0.8133, -6.061, 2.384), (0.7836, -6.055, 2.359), (0.7497, -6.048, 2.34), (0.7129, -6.041, 2.329), (0.7107, -6.048, 2.721), (0.7453, -6.062, 2.71), (0.7773, -6.076, 2.691), (0.8053, -6.087, 2.666), (0.8283, -6.097, 2.636), (0.8453, -6.104, 2.602), (0.8558, -6.108, 2.564), (0.8594, -6.11, 2.525), (0.8558, -6.108, 2.486), (0.8453, -6.104, 2.448), (0.8283, -6.097, 2.414), (0.8053, -6.087, 2.384), (0.7773, -6.076, 2.359), (0.7453, -6.062, 2.34), (0.7107, -6.048, 2.329), (0.7071, -6.055, 2.721), (0.7383, -6.076, 2.71), (0.767, -6.095, 2.691), (0.7922, -6.112, 2.666), (0.8129, -6.125, 2.636), (0.8283, -6.136, 2.602), (0.8377, -6.142, 2.564), (0.8409, -6.144, 2.525), (0.8377, -6.142, 2.486), (0.8283, -6.136, 2.448), (0.8129, -6.125, 2.414), (0.7922, -6.112, 2.384), (0.767, -6.095, 2.359), (0.7383, -6.076, 2.34), (0.7071, -6.055, 2.329), (0.7022, -6.061, 2.721), (0.7287, -6.087, 2.71), (0.7532, -6.112, 2.691), (0.7746, -6.133, 2.666), (0.7922, -6.151, 2.636), (0.8053, -6.164, 2.602), (0.8133, -6.172, 2.564), (0.816, -6.174, 2.525), (0.8133, -6.172, 2.486), (0.8053, -6.164, 2.448), (0.7922, -6.151, 2.414), (0.7746, -6.133, 2.384), (0.7532, -6.112, 2.359), (0.7287, -6.087, 2.34), (0.7022, -6.061, 2.329), (0.6963, -6.066, 2.721), (0.7171, -6.097, 2.71), (0.7364, -6.125, 2.691), (0.7532, -6.151, 2.666), (0.767, -6.171, 2.636), (0.7773, -6.187, 2.602), (0.7836, -6.196, 2.564), (0.7857, -6.199, 2.525), (0.7836, -6.196, 2.486), (0.7773, -6.187, 2.448), (0.767, -6.171, 2.414), (0.7532, -6.151, 2.384), (0.7364, -6.125, 2.359), (0.7171, -6.097, 2.34), (0.6963, -6.066, 2.329), (0.6896, -6.069, 2.721), (0.7039, -6.104, 2.71), (0.7171, -6.136, 2.691), (0.7287, -6.164, 2.666), (0.7383, -6.187, 2.636), (0.7453, -6.204, 2.602), (0.7497, -6.214, 2.564), (0.7512, -6.218, 2.525), (0.7497, -6.214, 2.486), (0.7453, -6.204, 2.448), (0.7383, -6.187, 2.414), (0.7287, -6.164, 2.384), (0.7171, -6.136, 2.359), (0.7039, -6.104, 2.34), (0.6896, -6.069, 2.329), (0.6822, -6.071, 2.721), (0.6896, -6.108, 2.71), (0.6963, -6.142, 2.691), (0.7022, -6.172, 2.666), (0.7071, -6.196, 2.636), (0.7107, -6.214, 2.602), (0.7129, -6.225, 2.564), (0.7136, -6.229, 2.525), (0.7129, -6.225, 2.486), (0.7107, -6.214, 2.448), (0.7071, -6.196, 2.414), (0.7022, -6.172, 2.384), (0.6963, -6.142, 2.359), (0.6896, -6.108, 2.34), (0.6822, -6.071, 2.329), (0.6746, -6.072, 2.721), (0.6746, -6.11, 2.71), (0.6746, -6.144, 2.691), (0.6746, -6.174, 2.666), (0.6746, -6.199, 2.636), (0.6746, -6.218, 2.602), (0.6746, -6.229, 2.564), (0.6746, -6.233, 2.525), (0.6746, -6.229, 2.486), (0.6746, -6.218, 2.448), (0.6746, -6.199, 2.414), (0.6746, -6.174, 2.384), (0.6746, -6.144, 2.359), (0.6746, -6.11, 2.34), (0.6746, -6.072, 2.329), (0.6746, -6.033, 2.725), (0.667, -6.071, 2.721), (0.6597, -6.108, 2.71), (0.6529, -6.142, 2.691), (0.647, -6.172, 2.666), (0.6422, -6.196, 2.636), (0.6386, -6.214, 2.602), (0.6364, -6.225, 2.564), (0.6356, -6.229, 2.525), (0.6364, -6.225, 2.486), (0.6386, -6.214, 2.448), (0.6422, -6.196, 2.414), (0.647, -6.172, 2.384), (0.6529, -6.142, 2.359), (0.6597, -6.108, 2.34), (0.667, -6.071, 2.329), (0.6597, -6.069, 2.721), (0.6453, -6.104, 2.71), (0.6321, -6.136, 2.691), (0.6205, -6.164, 2.666), (0.611, -6.187, 2.636), (0.6039, -6.204, 2.602), (0.5996, -6.214, 2.564), (0.5981, -6.218, 2.525), (0.5996, -6.214, 2.486), (0.6039, -6.204, 2.448), (0.611, -6.187, 2.414), (0.6205, -6.164, 2.384), (0.6321, -6.136, 2.359), (0.6453, -6.104, 2.34), (0.6597, -6.069, 2.329), (0.6529, -6.066, 2.721), (0.6321, -6.097, 2.71), (0.6129, -6.125, 2.691), (0.5961, -6.151, 2.666), (0.5822, -6.171, 2.636), (0.572, -6.187, 2.602), (0.5656, -6.196, 2.564), (0.5635, -6.199, 2.525), (0.5656, -6.196, 2.486), (0.572, -6.187, 2.448), (0.5822, -6.171, 2.414), (0.5961, -6.151, 2.384), (0.6129, -6.125, 2.359), (0.6321, -6.097, 2.34), (0.6529, -6.066, 2.329), (0.647, -6.061, 2.721), (0.6205, -6.087, 2.71), (0.5961, -6.112, 2.691), (0.5746, -6.133, 2.666), (0.557, -6.151, 2.636), (0.544, -6.164, 2.602), (0.5359, -6.172, 2.564), (0.5332, -6.174, 2.525), (0.5359, -6.172, 2.486), (0.544, -6.164, 2.448), (0.557, -6.151, 2.414), (0.5746, -6.133, 2.384), (0.5961, -6.112, 2.359), (0.6205, -6.087, 2.34), (0.647, -6.061, 2.329), (0.6422, -6.055, 2.721), (0.611, -6.076, 2.71), (0.5822, -6.095, 2.691), (0.557, -6.112, 2.666), (0.5364, -6.125, 2.636), (0.521, -6.136, 2.602), (0.5115, -6.142, 2.564), (0.5083, -6.144, 2.525), (0.5115, -6.142, 2.486), (0.521, -6.136, 2.448), (0.5364, -6.125, 2.414), (0.557, -6.112, 2.384), (0.5822, -6.095, 2.359), (0.611, -6.076, 2.34), (0.6422, -6.055, 2.329), (0.6386, -6.048, 2.721), (0.6039, -6.062, 2.71), (0.572, -6.076, 2.691), (0.544, -6.087, 2.666), (0.521, -6.097, 2.636), (0.5039, -6.104, 2.602), (0.4934, -6.108, 2.564), (0.4898, -6.11, 2.525), (0.4934, -6.108, 2.486), (0.5039, -6.104, 2.448), (0.521, -6.097, 2.414), (0.544, -6.087, 2.384), (0.572, -6.076, 2.359), (0.6039, -6.062, 2.34), (0.6386, -6.048, 2.329), (0.6364, -6.041, 2.721), (0.5996, -6.048, 2.71), (0.5656, -6.055, 2.691), (0.5359, -6.061, 2.666), (0.5115, -6.066, 2.636), (0.4934, -6.069, 2.602), (0.4822, -6.071, 2.564), (0.4785, -6.072, 2.525), (0.4822, -6.071, 2.486), (0.4934, -6.069, 2.448), (0.5115, -6.066, 2.414), (0.5359, -6.061, 2.384), (0.5656, -6.055, 2.359), (0.5996, -6.048, 2.34), (0.6364, -6.041, 2.329), (0.6356, -6.033, 2.721), (0.5981, -6.033, 2.71), (0.5635, -6.033, 2.691), (0.5332, -6.033, 2.666), (0.5083, -6.033, 2.636), (0.4898, -6.033, 2.602), (0.4785, -6.033, 2.564), (0.4746, -6.033, 2.525), (0.4785, -6.033, 2.486), (0.4898, -6.033, 2.448), (0.5083, -6.033, 2.414), (0.5332, -6.033, 2.384), (0.5635, -6.033, 2.359), (0.5981, -6.033, 2.34), (0.6356, -6.033, 2.329), (0.6364, -6.025, 2.721), (0.5996, -6.018, 2.71), (0.5656, -6.011, 2.691), (0.5359, -6.005, 2.666), (0.5115, -6.001, 2.636), (0.4934, -5.997, 2.602), (0.4822, -5.995, 2.564), (0.4785, -5.994, 2.525), (0.4822, -5.995, 2.486), (0.4934, -5.997, 2.448), (0.5115, -6.001, 2.414), (0.5359, -6.005, 2.384), (0.5656, -6.011, 2.359), (0.5996, -6.018, 2.34), (0.6364, -6.025, 2.329), (0.6386, -6.018, 2.721), (0.6039, -6.004, 2.71), (0.572, -5.991, 2.691), (0.544, -5.979, 2.666), (0.521, -5.969, 2.636), (0.5039, -5.962, 2.602), (0.4934, -5.958, 2.564), (0.4898, -5.957, 2.525), (0.4934, -5.958, 2.486), (0.5039, -5.962, 2.448), (0.521, -5.969, 2.414), (0.544, -5.979, 2.384), (0.572, -5.991, 2.359), (0.6039, -6.004, 2.34), (0.6386, -6.018, 2.329), (0.6422, -6.011, 2.721), (0.611, -5.991, 2.71), (0.5822, -5.971, 2.691), (0.557, -5.954, 2.666), (0.5364, -5.941, 2.636), (0.521, -5.93, 2.602), (0.5115, -5.924, 2.564), (0.5083, -5.922, 2.525), (0.5115, -5.924, 2.486), (0.521, -5.93, 2.448), (0.5364, -5.941, 2.414), (0.557, -5.954, 2.384), (0.5822, -5.971, 2.359), (0.611, -5.991, 2.34), (0.6422, -6.011, 2.329), (0.647, -6.005, 2.721), (0.6205, -5.979, 2.71), (0.5961, -5.954, 2.691), (0.5746, -5.933, 2.666), (0.557, -5.915, 2.636), (0.544, -5.902, 2.602), (0.5359, -5.894, 2.564), (0.5332, -5.892, 2.525), (0.5359, -5.894, 2.486), (0.544, -5.902, 2.448), (0.557, -5.915, 2.414), (0.5746, -5.933, 2.384), (0.5961, -5.954, 2.359), (0.6205, -5.979, 2.34), (0.647, -6.005, 2.329), (0.6529, -6.001, 2.721), (0.6321, -5.969, 2.71), (0.6129, -5.941, 2.691), (0.5961, -5.915, 2.666), (0.5822, -5.895, 2.636), (0.572, -5.879, 2.602), (0.5656, -5.87, 2.564), (0.5635, -5.867, 2.525), (0.5656, -5.87, 2.486), (0.572, -5.879, 2.448), (0.5822, -5.895, 2.414), (0.5961, -5.915, 2.384), (0.6129, -5.941, 2.359), (0.6321, -5.969, 2.34), (0.6529, -6.001, 2.329), (0.6746, -6.033, 2.325), (0.6597, -5.997, 2.721), (0.6453, -5.962, 2.71), (0.6321, -5.93, 2.691), (0.6205, -5.902, 2.666), (0.611, -5.879, 2.636), (0.6039, -5.862, 2.602), (0.5996, -5.852, 2.564), (0.5981, -5.848, 2.525), (0.5996, -5.852, 2.486), (0.6039, -5.862, 2.448), (0.611, -5.879, 2.414), (0.6205, -5.902, 2.384), (0.6321, -5.93, 2.359), (0.6453, -5.962, 2.34), (0.6597, -5.997, 2.329), (0.667, -5.995, 2.721), (0.6597, -5.958, 2.71), (0.6529, -5.924, 2.691), (0.647, -5.894, 2.666), (0.6422, -5.87, 2.636), (0.6386, -5.852, 2.602), (0.6364, -5.841, 2.564), (0.6356, -5.837, 2.525), (0.6364, -5.841, 2.486), (0.6386, -5.852, 2.448), (0.6422, -5.87, 2.414), (0.647, -5.894, 2.384), (0.6529, -5.924, 2.359), (0.6597, -5.958, 2.34), (0.667, -5.995, 2.329), (0.6746, -5.867, 2.414), (0.6746, -5.892, 2.384), (0.6746, -5.957, 2.34)], [], [(11, 481, 25, 26), (7, 6, 18, 19), (0, 252, 12), (448, 11, 26), (8, 7, 19, 20), (1, 0, 12, 13), (9, 8, 20, 21), (2, 1, 13, 14), (479, 9, 21, 22), (3, 2, 14, 15), (480, 479, 22, 23), (4, 3, 15, 16), (10, 480, 23, 24), (5, 4, 16, 17), (481, 10, 24, 25), (6, 5, 17, 18), (25, 24, 39, 40), (18, 17, 32, 33), (26, 25, 40, 41), (19, 18, 33, 34), (12, 252, 27), (448, 26, 41), (20, 19, 34, 35), (13, 12, 27, 28), (21, 20, 35, 36), (14, 13, 28, 29), (22, 21, 36, 37), (15, 14, 29, 30), (23, 22, 37, 38), (16, 15, 30, 31), (24, 23, 38, 39), (17, 16, 31, 32), (29, 28, 43, 44), (37, 36, 51, 52), (30, 29, 44, 45), (38, 37, 52, 53), (31, 30, 45, 46), (39, 38, 53, 54), (32, 31, 46, 47), (40, 39, 54, 55), (33, 32, 47, 48), (41, 40, 55, 56), (34, 33, 48, 49), (27, 252, 42), (448, 41, 56), (35, 34, 49, 50), (28, 27, 42, 43), (36, 35, 50, 51), (48, 47, 62, 63), (56, 55, 70, 71), (49, 48, 63, 64), (42, 252, 57), (448, 56, 71), (50, 49, 64, 65), (43, 42, 57, 58), (51, 50, 65, 66), (44, 43, 58, 59), (52, 51, 66, 67), (45, 44, 59, 60), (53, 52, 67, 68), (46, 45, 60, 61), (54, 53, 68, 69), (47, 46, 61, 62), (55, 54, 69, 70), (67, 66, 81, 82), (60, 59, 74, 75), (68, 67, 82, 83), (61, 60, 75, 76), (69, 68, 83, 84), (62, 61, 76, 77), (70, 69, 84, 85), (63, 62, 77, 78), (71, 70, 85, 86), (64, 63, 78, 79), (57, 252, 72), (448, 71, 86), (65, 64, 79, 80), (58, 57, 72, 73), (66, 65, 80, 81), (59, 58, 73, 74), (86, 85, 100, 101), (79, 78, 93, 94), (72, 252, 87), (448, 86, 101), (80, 79, 94, 95), (73, 72, 87, 88), (81, 80, 95, 96), (74, 73, 88, 89), (82, 81, 96, 97), (75, 74, 89, 90), (83, 82, 97, 98), (76, 75, 90, 91), (84, 83, 98, 99), (77, 76, 91, 92), (85, 84, 99, 100), (78, 77, 92, 93), (90, 89, 104, 105), (98, 97, 112, 113), (91, 90, 105, 106), (99, 98, 113, 114), (92, 91, 106, 107), (100, 99, 114, 115), (93, 92, 107, 108), (101, 100, 115, 116), (94, 93, 108, 109), (87, 252, 102), (448, 101, 116), (95, 94, 109, 110), (88, 87, 102, 103), (96, 95, 110, 111), (89, 88, 103, 104), (97, 96, 111, 112), (109, 108, 123, 124), (102, 252, 117), (448, 116, 131), (110, 109, 124, 125), (103, 102, 117, 118), (111, 110, 125, 126), (104, 103, 118, 119), (112, 111, 126, 127), (105, 104, 119, 120), (113, 112, 127, 128), (106, 105, 120, 121), (114, 113, 128, 129), (107, 106, 121, 122), (115, 114, 129, 130), (108, 107, 122, 123), (116, 115, 130, 131), (128, 127, 142, 143), (121, 120, 135, 136), (129, 128, 143, 144), (122, 121, 136, 137), (130, 129, 144, 145), (123, 122, 137, 138), (131, 130, 145, 146), (124, 123, 138, 139), (117, 252, 132), (448, 131, 146), (125, 124, 139, 140), (118, 117, 132, 133), (126, 125, 140, 141), (119, 118, 133, 134), (127, 126, 141, 142), (120, 119, 134, 135), (448, 146, 161), (140, 139, 154, 155), (133, 132, 147, 148), (141, 140, 155, 156), (134, 133, 148, 149), (142, 141, 156, 157), (135, 134, 149, 150), (143, 142, 157, 158), (136, 135, 150, 151), (144, 143, 158, 159), (137, 136, 151, 152), (145, 144, 159, 160), (138, 137, 152, 153), (146, 145, 160, 161), (139, 138, 153, 154), (132, 252, 147), (159, 158, 173, 174), (152, 151, 166, 167), (160, 159, 174, 175), (153, 152, 167, 168), (161, 160, 175, 176), (154, 153, 168, 169), (147, 252, 162), (448, 161, 176), (155, 154, 169, 170), (148, 147, 162, 163), (156, 155, 170, 171), (149, 148, 163, 164), (157, 156, 171, 172), (150, 149, 164, 165), (158, 157, 172, 173), (151, 150, 165, 166), (163, 162, 177, 178), (171, 170, 185, 186), (164, 163, 178, 179), (172, 171, 186, 187), (165, 164, 179, 180), (173, 172, 187, 188), (166, 165, 180, 181), (174, 173, 188, 189), (167, 166, 181, 182), (175, 174, 189, 190), (168, 167, 182, 183), (176, 175, 190, 191), (169, 168, 183, 184), (162, 252, 177), (448, 176, 191), (170, 169, 184, 185), (182, 181, 196, 197), (190, 189, 204, 205), (183, 182, 197, 198), (191, 190, 205, 206), (184, 183, 198, 199), (177, 252, 192), (448, 191, 206), (185, 184, 199, 200), (178, 177, 192, 193), (186, 185, 200, 201), (179, 178, 193, 194), (187, 186, 201, 202), (180, 179, 194, 195), (188, 187, 202, 203), (181, 180, 195, 196), (189, 188, 203, 204), (201, 200, 215, 216), (194, 193, 208, 209), (202, 201, 216, 217), (195, 194, 209, 210), (203, 202, 217, 218), (196, 195, 210, 211), (204, 203, 218, 219), (197, 196, 211, 212), (205, 204, 219, 220), (198, 197, 212, 213), (206, 205, 220, 221), (199, 198, 213, 214), (192, 252, 207), (448, 206, 221), (200, 199, 214, 215), (193, 192, 207, 208), (220, 219, 234, 235), (213, 212, 227, 228), (221, 220, 235, 236), (214, 213, 228, 229), (207, 252, 222), (448, 221, 236), (215, 214, 229, 230), (208, 207, 222, 223), (216, 215, 230, 231), (209, 208, 223, 224), (217, 216, 231, 232), (210, 209, 224, 225), (218, 217, 232, 233), (211, 210, 225, 226), (219, 218, 233, 234), (212, 211, 226, 227), (224, 223, 238, 239), (232, 231, 246, 247), (225, 224, 239, 240), (233, 232, 247, 248), (226, 225, 240, 241), (234, 233, 248, 249), (227, 226, 241, 242), (235, 234, 249, 250), (228, 227, 242, 243), (236, 235, 250, 251), (229, 228, 243, 244), (222, 252, 237), (448, 236, 251), (230, 229, 244, 245), (223, 222, 237, 238), (231, 230, 245, 246), (243, 242, 258, 259), (251, 250, 266, 267), (244, 243, 259, 260), (237, 252, 253), (448, 251, 267), (245, 244, 260, 261), (238, 237, 253, 254), (246, 245, 261, 262), (239, 238, 254, 255), (247, 246, 262, 263), (240, 239, 255, 256), (248, 247, 263, 264), (241, 240, 256, 257), (249, 248, 264, 265), (242, 241, 257, 258), (250, 249, 265, 266), (263, 262, 277, 278), (256, 255, 270, 271), (264, 263, 278, 279), (257, 256, 271, 272), (265, 264, 279, 280), (258, 257, 272, 273), (266, 265, 280, 281), (259, 258, 273, 274), (267, 266, 281, 282), (260, 259, 274, 275), (253, 252, 268), (448, 267, 282), (261, 260, 275, 276), (254, 253, 268, 269), (262, 261, 276, 277), (255, 254, 269, 270), (282, 281, 296, 297), (275, 274, 289, 290), (268, 252, 283), (448, 282, 297), (276, 275, 290, 291), (269, 268, 283, 284), (277, 276, 291, 292), (270, 269, 284, 285), (278, 277, 292, 293), (271, 270, 285, 286), (279, 278, 293, 294), (272, 271, 286, 287), (280, 279, 294, 295), (273, 272, 287, 288), (281, 280, 295, 296), (274, 273, 288, 289), (294, 293, 308, 309), (287, 286, 301, 302), (295, 294, 309, 310), (288, 287, 302, 303), (296, 295, 310, 311), (289, 288, 303, 304), (297, 296, 311, 312), (290, 289, 304, 305), (283, 252, 298), (448, 297, 312), (291, 290, 305, 306), (284, 283, 298, 299), (292, 291, 306, 307), (285, 284, 299, 300), (293, 292, 307, 308), (286, 285, 300, 301), (298, 252, 313), (448, 312, 327), (306, 305, 320, 321), (299, 298, 313, 314), (307, 306, 321, 322), (300, 299, 314, 315), (308, 307, 322, 323), (301, 300, 315, 316), (309, 308, 323, 324), (302, 301, 316, 317), (310, 309, 324, 325), (303, 302, 317, 318), (311, 310, 325, 326), (304, 303, 318, 319), (312, 311, 326, 327), (305, 304, 319, 320), (317, 316, 331, 332), (325, 324, 339, 340), (318, 317, 332, 333), (326, 325, 340, 341), (319, 318, 333, 334), (327, 326, 341, 342), (320, 319, 334, 335), (313, 252, 328), (448, 327, 342), (321, 320, 335, 336), (314, 313, 328, 329), (322, 321, 336, 337), (315, 314, 329, 330), (323, 322, 337, 338), (316, 315, 330, 331), (324, 323, 338, 339), (336, 335, 350, 351), (329, 328, 343, 344), (337, 336, 351, 352), (330, 329, 344, 345), (338, 337, 352, 353), (331, 330, 345, 346), (339, 338, 353, 354), (332, 331, 346, 347), (340, 339, 354, 355), (333, 332, 347, 348), (341, 340, 355, 356), (334, 333, 348, 349), (342, 341, 356, 357), (335, 334, 349, 350), (328, 252, 343), (448, 342, 357), (355, 354, 369, 370), (348, 347, 362, 363), (356, 355, 370, 371), (349, 348, 363, 364), (357, 356, 371, 372), (350, 349, 364, 365), (343, 252, 358), (448, 357, 372), (351, 350, 365, 366), (344, 343, 358, 359), (352, 351, 366, 367), (345, 344, 359, 360), (353, 352, 367, 368), (346, 345, 360, 361), (354, 353, 368, 369), (347, 346, 361, 362), (359, 358, 373, 374), (367, 366, 381, 382), (360, 359, 374, 375), (368, 367, 382, 383), (361, 360, 375, 376), (369, 368, 383, 384), (362, 361, 376, 377), (370, 369, 384, 385), (363, 362, 377, 378), (371, 370, 385, 386), (364, 363, 378, 379), (372, 371, 386, 387), (365, 364, 379, 380), (358, 252, 373), (448, 372, 387), (366, 365, 380, 381), (378, 377, 392, 393), (386, 385, 400, 401), (379, 378, 393, 394), (387, 386, 401, 402), (380, 379, 394, 395), (373, 252, 388), (448, 387, 402), (381, 380, 395, 396), (374, 373, 388, 389), (382, 381, 396, 397), (375, 374, 389, 390), (383, 382, 397, 398), (376, 375, 390, 391), (384, 383, 398, 399), (377, 376, 391, 392), (385, 384, 399, 400), (397, 396, 411, 412), (390, 389, 404, 405), (398, 397, 412, 413), (391, 390, 405, 406), (399, 398, 413, 414), (392, 391, 406, 407), (400, 399, 414, 415), (393, 392, 407, 408), (401, 400, 415, 416), (394, 393, 408, 409), (402, 401, 416, 417), (395, 394, 409, 410), (388, 252, 403), (448, 402, 417), (396, 395, 410, 411), (389, 388, 403, 404), (416, 415, 430, 431), (409, 408, 423, 424), (417, 416, 431, 432), (410, 409, 424, 425), (403, 252, 418), (448, 417, 432), (411, 410, 425, 426), (404, 403, 418, 419), (412, 411, 426, 427), (405, 404, 419, 420), (413, 412, 427, 428), (406, 405, 420, 421), (414, 413, 428, 429), (407, 406, 421, 422), (415, 414, 429, 430), (408, 407, 422, 423), (428, 427, 442, 443), (421, 420, 435, 436), (429, 428, 443, 444), (422, 421, 436, 437), (430, 429, 444, 445), (423, 422, 437, 438), (431, 430, 445, 446), (424, 423, 438, 439), (432, 431, 446, 447), (425, 424, 439, 440), (418, 252, 433), (448, 432, 447), (426, 425, 440, 441), (419, 418, 433, 434), (427, 426, 441, 442), (420, 419, 434, 435), (447, 446, 462, 463), (440, 439, 455, 456), (433, 252, 449), (448, 447, 463), (441, 440, 456, 457), (434, 433, 449, 450), (442, 441, 457, 458), (435, 434, 450, 451), (443, 442, 458, 459), (436, 435, 451, 452), (444, 443, 459, 460), (437, 436, 452, 453), (445, 444, 460, 461), (438, 437, 453, 454), (446, 445, 461, 462), (439, 438, 454, 455), (452, 451, 466, 467), (460, 459, 474, 475), (453, 452, 467, 468), (461, 460, 475, 476), (454, 453, 468, 469), (462, 461, 476, 477), (455, 454, 469, 470), (463, 462, 477, 478), (456, 455, 470, 471), (449, 252, 464), (448, 463, 478), (457, 456, 471, 472), (450, 449, 464, 465), (458, 457, 472, 473), (451, 450, 465, 466), (459, 458, 473, 474), (471, 470, 6, 7), (464, 252, 0), (448, 478, 11), (472, 471, 7, 8), (465, 464, 0, 1), (473, 472, 8, 9), (466, 465, 1, 2), (474, 473, 9, 479), (467, 466, 2, 3), (475, 474, 479, 480), (468, 467, 3, 4), (476, 475, 480, 10), (469, 468, 4, 5), (477, 476, 10, 481), (470, 469, 5, 6), (478, 477, 481, 11)])
_uv = me_eyes.uv_layers.new(name='UVマップ')
_uv.uv.foreach_set('vector', [0.75, 0.0625, 0.75, 0.125, 0.7188, 0.125, 0.7187, 0.0625, 0.75, 0.5, 0.75, 0.5625, 0.7188, 0.5625, 0.7188, 0.5, 0.75, 0.9375, 0.7344, 1.0, 0.7187, 0.9375, 0.7344, 0.0, 0.75, 0.0625, 0.7187, 0.0625, 0.75, 0.4375, 0.75, 0.5, 0.7188, 0.5, 0.7188, 0.4375, 0.75, 0.875, 0.75, 0.9375, 0.7187, 0.9375, 0.7188, 0.875, 0.75, 0.375, 0.75, 0.4375, 0.7188, 0.4375, 0.7188, 0.375, 0.75, 0.8125, 0.75, 0.875, 0.7188, 0.875, 0.7188, 0.8125, 0.75, 0.3125, 0.75, 0.375, 0.7188, 0.375, 0.7188, 0.3125, 0.75, 0.75, 0.75, 0.8125, 0.7188, 0.8125, 0.7188, 0.75, 0.75, 0.25, 0.75, 0.3125, 0.7188, 0.3125, 0.7188, 0.25, 0.75, 0.6875, 0.75, 0.75, 0.7188, 0.75, 0.7188, 0.6875, 0.75, 0.1875, 0.75, 0.25, 0.7188, 0.25, 0.7188, 0.1875, 0.75, 0.625, 0.75, 0.6875, 0.7188, 0.6875, 0.7188, 0.625, 0.75, 0.125, 0.75, 0.1875, 0.7188, 0.1875, 0.7188, 0.125, 0.75, 0.5625, 0.75, 0.625, 0.7188, 0.625, 0.7188, 0.5625, 0.7188, 0.125, 0.7188, 0.1875, 0.6875, 0.1875, 0.6875, 0.125, 0.7188, 0.5625, 0.7188, 0.625, 0.6875, 0.625, 0.6875, 0.5625, 0.7187, 0.0625, 0.7188, 0.125, 0.6875, 0.125, 0.6875, 0.0625, 0.7188, 0.5, 0.7188, 0.5625, 0.6875, 0.5625, 0.6875, 0.5, 0.7187, 0.9375, 0.7031, 1.0, 0.6875, 0.9375, 0.7031, 0.0, 0.7187, 0.0625, 0.6875, 0.0625, 0.7188, 0.4375, 0.7188, 0.5, 0.6875, 0.5, 0.6875, 0.4375, 0.7188, 0.875, 0.7187, 0.9375, 0.6875, 0.9375, 0.6875, 0.875, 0.7188, 0.375, 0.7188, 0.4375, 0.6875, 0.4375, 0.6875, 0.375, 0.7188, 0.8125, 0.7188, 0.875, 0.6875, 0.875, 0.6875, 0.8125, 0.7188, 0.3125, 0.7188, 0.375, 0.6875, 0.375, 0.6875, 0.3125, 0.7188, 0.75, 0.7188, 0.8125, 0.6875, 0.8125, 0.6875, 0.75, 0.7188, 0.25, 0.7188, 0.3125, 0.6875, 0.3125, 0.6875, 0.25, 0.7188, 0.6875, 0.7188, 0.75, 0.6875, 0.75, 0.6875, 0.6875, 0.7188, 0.1875, 0.7188, 0.25, 0.6875, 0.25, 0.6875, 0.1875, 0.7188, 0.625, 0.7188, 0.6875, 0.6875, 0.6875, 0.6875, 0.625, 0.6875, 0.8125, 0.6875, 0.875, 0.6562, 0.875, 0.6562, 0.8125, 0.6875, 0.3125, 0.6875, 0.375, 0.6562, 0.375, 0.6562, 0.3125, 0.6875, 0.75, 0.6875, 0.8125, 0.6562, 0.8125, 0.6562, 0.75, 0.6875, 0.25, 0.6875, 0.3125, 0.6562, 0.3125, 0.6562, 0.25, 0.6875, 0.6875, 0.6875, 0.75, 0.6562, 0.75, 0.6562, 0.6875, 0.6875, 0.1875, 0.6875, 0.25, 0.6562, 0.25, 0.6562, 0.1875, 0.6875, 0.625, 0.6875, 0.6875, 0.6562, 0.6875, 0.6562, 0.625, 0.6875, 0.125, 0.6875, 0.1875, 0.6562, 0.1875, 0.6562, 0.125, 0.6875, 0.5625, 0.6875, 0.625, 0.6562, 0.625, 0.6562, 0.5625, 0.6875, 0.0625, 0.6875, 0.125, 0.6562, 0.125, 0.6562, 0.0625, 0.6875, 0.5, 0.6875, 0.5625, 0.6562, 0.5625, 0.6562, 0.5, 0.6875, 0.9375, 0.6719, 1.0, 0.6562, 0.9375, 0.6719, 0.0, 0.6875, 0.0625, 0.6562, 0.0625, 0.6875, 0.4375, 0.6875, 0.5, 0.6562, 0.5, 0.6562, 0.4375, 0.6875, 0.875, 0.6875, 0.9375, 0.6562, 0.9375, 0.6562, 0.875, 0.6875, 0.375, 0.6875, 0.4375, 0.6562, 0.4375, 0.6562, 0.375, 0.6562, 0.5625, 0.6562, 0.625, 0.625, 0.625, 0.625, 0.5625, 0.6562, 0.0625, 0.6562, 0.125, 0.625, 0.125, 0.625, 0.0625, 0.6562, 0.5, 0.6562, 0.5625, 0.625, 0.5625, 0.625, 0.5, 0.6562, 0.9375, 0.6406, 1.0, 0.625, 0.9375, 0.6406, 0.0, 0.6562, 0.0625, 0.625, 0.0625, 0.6562, 0.4375, 0.6562, 0.5, 0.625, 0.5, 0.625, 0.4375, 0.6562, 0.875, 0.6562, 0.9375, 0.625, 0.9375, 0.625, 0.875, 0.6562, 0.375, 0.6562, 0.4375, 0.625, 0.4375, 0.625, 0.375, 0.6562, 0.8125, 0.6562, 0.875, 0.625, 0.875, 0.625, 0.8125, 0.6562, 0.3125, 0.6562, 0.375, 0.625, 0.375, 0.625, 0.3125, 0.6562, 0.75, 0.6562, 0.8125, 0.625, 0.8125, 0.625, 0.75, 0.6562, 0.25, 0.6562, 0.3125, 0.625, 0.3125, 0.625, 0.25, 0.6562, 0.6875, 0.6562, 0.75, 0.625, 0.75, 0.625, 0.6875, 0.6562, 0.1875, 0.6562, 0.25, 0.625, 0.25, 0.625, 0.1875, 0.6562, 0.625, 0.6562, 0.6875, 0.625, 0.6875, 0.625, 0.625, 0.6562, 0.125, 0.6562, 0.1875, 0.625, 0.1875, 0.625, 0.125, 0.625, 0.3125, 0.625, 0.375, 0.5937, 0.375, 0.5937, 0.3125, 0.625, 0.75, 0.625, 0.8125, 0.5937, 0.8125, 0.5937, 0.75, 0.625, 0.25, 0.625, 0.3125, 0.5937, 0.3125, 0.5937, 0.25, 0.625, 0.6875, 0.625, 0.75, 0.5937, 0.75, 0.5937, 0.6875, 0.625, 0.1875, 0.625, 0.25, 0.5937, 0.25, 0.5937, 0.1875, 0.625, 0.625, 0.625, 0.6875, 0.5937, 0.6875, 0.5937, 0.625, 0.625, 0.125, 0.625, 0.1875, 0.5937, 0.1875, 0.5937, 0.125, 0.625, 0.5625, 0.625, 0.625, 0.5937, 0.625, 0.5937, 0.5625, 0.625, 0.0625, 0.625, 0.125, 0.5937, 0.125, 0.5937, 0.0625, 0.625, 0.5, 0.625, 0.5625, 0.5937, 0.5625, 0.5937, 0.5, 0.625, 0.9375, 0.6094, 1.0, 0.5937, 0.9375, 0.6094, 0.0, 0.625, 0.0625, 0.5937, 0.0625, 0.625, 0.4375, 0.625, 0.5, 0.5937, 0.5, 0.5937, 0.4375, 0.625, 0.875, 0.625, 0.9375, 0.5937, 0.9375, 0.5937, 0.875, 0.625, 0.375, 0.625, 0.4375, 0.5937, 0.4375, 0.5937, 0.375, 0.625, 0.8125, 0.625, 0.875, 0.5937, 0.875, 0.5937, 0.8125, 0.5937, 0.0625, 0.5937, 0.125, 0.5625, 0.125, 0.5625, 0.0625, 0.5937, 0.5, 0.5937, 0.5625, 0.5625, 0.5625, 0.5625, 0.5, 0.5937, 0.9375, 0.5781, 1.0, 0.5625, 0.9375, 0.5781, 0.0, 0.5937, 0.0625, 0.5625, 0.0625, 0.5937, 0.4375, 0.5937, 0.5, 0.5625, 0.5, 0.5625, 0.4375, 0.5937, 0.875, 0.5937, 0.9375, 0.5625, 0.9375, 0.5625, 0.875, 0.5937, 0.375, 0.5937, 0.4375, 0.5625, 0.4375, 0.5625, 0.375, 0.5937, 0.8125, 0.5937, 0.875, 0.5625, 0.875, 0.5625, 0.8125, 0.5937, 0.3125, 0.5937, 0.375, 0.5625, 0.375, 0.5625, 0.3125, 0.5937, 0.75, 0.5937, 0.8125, 0.5625, 0.8125, 0.5625, 0.75, 0.5937, 0.25, 0.5937, 0.3125, 0.5625, 0.3125, 0.5625, 0.25, 0.5937, 0.6875, 0.5937, 0.75, 0.5625, 0.75, 0.5625, 0.6875, 0.5937, 0.1875, 0.5937, 0.25, 0.5625, 0.25, 0.5625, 0.1875, 0.5937, 0.625, 0.5937, 0.6875, 0.5625, 0.6875, 0.5625, 0.625, 0.5937, 0.125, 0.5937, 0.1875, 0.5625, 0.1875, 0.5625, 0.125, 0.5937, 0.5625, 0.5937, 0.625, 0.5625, 0.625, 0.5625, 0.5625, 0.5625, 0.75, 0.5625, 0.8125, 0.5312, 0.8125, 0.5312, 0.75, 0.5625, 0.25, 0.5625, 0.3125, 0.5312, 0.3125, 0.5312, 0.25, 0.5625, 0.6875, 0.5625, 0.75, 0.5312, 0.75, 0.5312, 0.6875, 0.5625, 0.1875, 0.5625, 0.25, 0.5312, 0.25, 0.5312, 0.1875, 0.5625, 0.625, 0.5625, 0.6875, 0.5312, 0.6875, 0.5312, 0.625, 0.5625, 0.125, 0.5625, 0.1875, 0.5312, 0.1875, 0.5312, 0.125, 0.5625, 0.5625, 0.5625, 0.625, 0.5312, 0.625, 0.5312, 0.5625, 0.5625, 0.0625, 0.5625, 0.125, 0.5312, 0.125, 0.5312, 0.0625, 0.5625, 0.5, 0.5625, 0.5625, 0.5312, 0.5625, 0.5312, 0.5, 0.5625, 0.9375, 0.5469, 1.0, 0.5312, 0.9375, 0.5469, 0.0, 0.5625, 0.0625, 0.5312, 0.0625, 0.5625, 0.4375, 0.5625, 0.5, 0.5312, 0.5, 0.5312, 0.4375, 0.5625, 0.875, 0.5625, 0.9375, 0.5312, 0.9375, 0.5312, 0.875, 0.5625, 0.375, 0.5625, 0.4375, 0.5312, 0.4375, 0.5312, 0.375, 0.5625, 0.8125, 0.5625, 0.875, 0.5312, 0.875, 0.5312, 0.8125, 0.5625, 0.3125, 0.5625, 0.375, 0.5312, 0.375, 0.5312, 0.3125, 0.5312, 0.5, 0.5312, 0.5625, 0.5, 0.5625, 0.5, 0.5, 0.5312, 0.9375, 0.5156, 1.0, 0.5, 0.9375, 0.5156, 0.0, 0.5312, 0.0625, 0.5, 0.0625, 0.5312, 0.4375, 0.5312, 0.5, 0.5, 0.5, 0.5, 0.4375, 0.5312, 0.875, 0.5312, 0.9375, 0.5, 0.9375, 0.5, 0.875, 0.5312, 0.375, 0.5312, 0.4375, 0.5, 0.4375, 0.5, 0.375, 0.5312, 0.8125, 0.5312, 0.875, 0.5, 0.875, 0.5, 0.8125, 0.5312, 0.3125, 0.5312, 0.375, 0.5, 0.375, 0.5, 0.3125, 0.5312, 0.75, 0.5312, 0.8125, 0.5, 0.8125, 0.5, 0.75, 0.5312, 0.25, 0.5312, 0.3125, 0.5, 0.3125, 0.5, 0.25, 0.5312, 0.6875, 0.5312, 0.75, 0.5, 0.75, 0.5, 0.6875, 0.5312, 0.1875, 0.5312, 0.25, 0.5, 0.25, 0.5, 0.1875, 0.5312, 0.625, 0.5312, 0.6875, 0.5, 0.6875, 0.5, 0.625, 0.5312, 0.125, 0.5312, 0.1875, 0.5, 0.1875, 0.5, 0.125, 0.5312, 0.5625, 0.5312, 0.625, 0.5, 0.625, 0.5, 0.5625, 0.5312, 0.0625, 0.5312, 0.125, 0.5, 0.125, 0.5, 0.0625, 0.5, 0.25, 0.5, 0.3125, 0.4687, 0.3125, 0.4687, 0.25, 0.5, 0.6875, 0.5, 0.75, 0.4687, 0.75, 0.4687, 0.6875, 0.5, 0.1875, 0.5, 0.25, 0.4687, 0.25, 0.4687, 0.1875, 0.5, 0.625, 0.5, 0.6875, 0.4687, 0.6875, 0.4687, 0.625, 0.5, 0.125, 0.5, 0.1875, 0.4687, 0.1875, 0.4687, 0.125, 0.5, 0.5625, 0.5, 0.625, 0.4687, 0.625, 0.4687, 0.5625, 0.5, 0.0625, 0.5, 0.125, 0.4687, 0.125, 0.4687, 0.0625, 0.5, 0.5, 0.5, 0.5625, 0.4687, 0.5625, 0.4687, 0.5, 0.5, 0.9375, 0.4844, 1.0, 0.4687, 0.9375, 0.4844, 0.0, 0.5, 0.0625, 0.4687, 0.0625, 0.5, 0.4375, 0.5, 0.5, 0.4687, 0.5, 0.4687, 0.4375, 0.5, 0.875, 0.5, 0.9375, 0.4687, 0.9375, 0.4687, 0.875, 0.5, 0.375, 0.5, 0.4375, 0.4687, 0.4375, 0.4687, 0.375, 0.5, 0.8125, 0.5, 0.875, 0.4687, 0.875, 0.4687, 0.8125, 0.5, 0.3125, 0.5, 0.375, 0.4687, 0.375, 0.4687, 0.3125, 0.5, 0.75, 0.5, 0.8125, 0.4687, 0.8125, 0.4687, 0.75, 0.4531, 0.0, 0.4687, 0.0625, 0.4375, 0.0625, 0.4687, 0.4375, 0.4687, 0.5, 0.4375, 0.5, 0.4375, 0.4375, 0.4687, 0.875, 0.4687, 0.9375, 0.4375, 0.9375, 0.4375, 0.875, 0.4687, 0.375, 0.4687, 0.4375, 0.4375, 0.4375, 0.4375, 0.375, 0.4687, 0.8125, 0.4687, 0.875, 0.4375, 0.875, 0.4375, 0.8125, 0.4687, 0.3125, 0.4687, 0.375, 0.4375, 0.375, 0.4375, 0.3125, 0.4687, 0.75, 0.4687, 0.8125, 0.4375, 0.8125, 0.4375, 0.75, 0.4687, 0.25, 0.4687, 0.3125, 0.4375, 0.3125, 0.4375, 0.25, 0.4687, 0.6875, 0.4687, 0.75, 0.4375, 0.75, 0.4375, 0.6875, 0.4687, 0.1875, 0.4687, 0.25, 0.4375, 0.25, 0.4375, 0.1875, 0.4687, 0.625, 0.4687, 0.6875, 0.4375, 0.6875, 0.4375, 0.625, 0.4687, 0.125, 0.4687, 0.1875, 0.4375, 0.1875, 0.4375, 0.125, 0.4687, 0.5625, 0.4687, 0.625, 0.4375, 0.625, 0.4375, 0.5625, 0.4687, 0.0625, 0.4687, 0.125, 0.4375, 0.125, 0.4375, 0.0625, 0.4687, 0.5, 0.4687, 0.5625, 0.4375, 0.5625, 0.4375, 0.5, 0.4687, 0.9375, 0.4531, 1.0, 0.4375, 0.9375, 0.4375, 0.1875, 0.4375, 0.25, 0.4062, 0.25, 0.4062, 0.1875, 0.4375, 0.625, 0.4375, 0.6875, 0.4062, 0.6875, 0.4062, 0.625, 0.4375, 0.125, 0.4375, 0.1875, 0.4062, 0.1875, 0.4062, 0.125, 0.4375, 0.5625, 0.4375, 0.625, 0.4062, 0.625, 0.4062, 0.5625, 0.4375, 0.0625, 0.4375, 0.125, 0.4062, 0.125, 0.4062, 0.0625, 0.4375, 0.5, 0.4375, 0.5625, 0.4062, 0.5625, 0.4062, 0.5, 0.4375, 0.9375, 0.4219, 1.0, 0.4062, 0.9375, 0.4219, 0.0, 0.4375, 0.0625, 0.4062, 0.0625, 0.4375, 0.4375, 0.4375, 0.5, 0.4062, 0.5, 0.4062, 0.4375, 0.4375, 0.875, 0.4375, 0.9375, 0.4062, 0.9375, 0.4062, 0.875, 0.4375, 0.375, 0.4375, 0.4375, 0.4062, 0.4375, 0.4062, 0.375, 0.4375, 0.8125, 0.4375, 0.875, 0.4062, 0.875, 0.4062, 0.8125, 0.4375, 0.3125, 0.4375, 0.375, 0.4062, 0.375, 0.4062, 0.3125, 0.4375, 0.75, 0.4375, 0.8125, 0.4062, 0.8125, 0.4062, 0.75, 0.4375, 0.25, 0.4375, 0.3125, 0.4062, 0.3125, 0.4062, 0.25, 0.4375, 0.6875, 0.4375, 0.75, 0.4062, 0.75, 0.4062, 0.6875, 0.4062, 0.875, 0.4062, 0.9375, 0.375, 0.9375, 0.375, 0.875, 0.4062, 0.375, 0.4062, 0.4375, 0.375, 0.4375, 0.375, 0.375, 0.4062, 0.8125, 0.4062, 0.875, 0.375, 0.875, 0.375, 0.8125, 0.4062, 0.3125, 0.4062, 0.375, 0.375, 0.375, 0.375, 0.3125, 0.4062, 0.75, 0.4062, 0.8125, 0.375, 0.8125, 0.375, 0.75, 0.4062, 0.25, 0.4062, 0.3125, 0.375, 0.3125, 0.375, 0.25, 0.4062, 0.6875, 0.4062, 0.75, 0.375, 0.75, 0.375, 0.6875, 0.4062, 0.1875, 0.4062, 0.25, 0.375, 0.25, 0.375, 0.1875, 0.4062, 0.625, 0.4062, 0.6875, 0.375, 0.6875, 0.375, 0.625, 0.4062, 0.125, 0.4062, 0.1875, 0.375, 0.1875, 0.375, 0.125, 0.4062, 0.5625, 0.4062, 0.625, 0.375, 0.625, 0.375, 0.5625, 0.4062, 0.0625, 0.4062, 0.125, 0.375, 0.125, 0.375, 0.0625, 0.4062, 0.5, 0.4062, 0.5625, 0.375, 0.5625, 0.375, 0.5, 0.4062, 0.9375, 0.3906, 1.0, 0.375, 0.9375, 0.3906, 0.0, 0.4062, 0.0625, 0.375, 0.0625, 0.4062, 0.4375, 0.4062, 0.5, 0.375, 0.5, 0.375, 0.4375, 0.375, 0.625, 0.375, 0.6875, 0.3437, 0.6875, 0.3437, 0.625, 0.375, 0.125, 0.375, 0.1875, 0.3437, 0.1875, 0.3437, 0.125, 0.375, 0.5625, 0.375, 0.625, 0.3437, 0.625, 0.3437, 0.5625, 0.375, 0.0625, 0.375, 0.125, 0.3437, 0.125, 0.3437, 0.0625, 0.375, 0.5, 0.375, 0.5625, 0.3437, 0.5625, 0.3437, 0.5, 0.375, 0.9375, 0.3594, 1.0, 0.3437, 0.9375, 0.3594, 0.0, 0.375, 0.0625, 0.3437, 0.0625, 0.375, 0.4375, 0.375, 0.5, 0.3437, 0.5, 0.3437, 0.4375, 0.375, 0.875, 0.375, 0.9375, 0.3437, 0.9375, 0.3437, 0.875, 0.375, 0.375, 0.375, 0.4375, 0.3437, 0.4375, 0.3437, 0.375, 0.375, 0.8125, 0.375, 0.875, 0.3437, 0.875, 0.3437, 0.8125, 0.375, 0.3125, 0.375, 0.375, 0.3437, 0.375, 0.3437, 0.3125, 0.375, 0.75, 0.375, 0.8125, 0.3437, 0.8125, 0.3437, 0.75, 0.375, 0.25, 0.375, 0.3125, 0.3437, 0.3125, 0.3437, 0.25, 0.375, 0.6875, 0.375, 0.75, 0.3437, 0.75, 0.3437, 0.6875, 0.375, 0.1875, 0.375, 0.25, 0.3437, 0.25, 0.3437, 0.1875, 0.3437, 0.375, 0.3437, 0.4375, 0.3125, 0.4375, 0.3125, 0.375, 0.3437, 0.8125, 0.3437, 0.875, 0.3125, 0.875, 0.3125, 0.8125, 0.3437, 0.3125, 0.3437, 0.375, 0.3125, 0.375, 0.3125, 0.3125, 0.3437, 0.75, 0.3437, 0.8125, 0.3125, 0.8125, 0.3125, 0.75, 0.3437, 0.25, 0.3437, 0.3125, 0.3125, 0.3125, 0.3125, 0.25, 0.3437, 0.6875, 0.3437, 0.75, 0.3125, 0.75, 0.3125, 0.6875, 0.3437, 0.1875, 0.3437, 0.25, 0.3125, 0.25, 0.3125, 0.1875, 0.3437, 0.625, 0.3437, 0.6875, 0.3125, 0.6875, 0.3125, 0.625, 0.3437, 0.125, 0.3437, 0.1875, 0.3125, 0.1875, 0.3125, 0.125, 0.3437, 0.5625, 0.3437, 0.625, 0.3125, 0.625, 0.3125, 0.5625, 0.3437, 0.0625, 0.3437, 0.125, 0.3125, 0.125, 0.3125, 0.0625, 0.3437, 0.5, 0.3437, 0.5625, 0.3125, 0.5625, 0.3125, 0.5, 0.3437, 0.9375, 0.3281, 1.0, 0.3125, 0.9375, 0.3281, 0.0, 0.3437, 0.0625, 0.3125, 0.0625, 0.3437, 0.4375, 0.3437, 0.5, 0.3125, 0.5, 0.3125, 0.4375, 0.3437, 0.875, 0.3437, 0.9375, 0.3125, 0.9375, 0.3125, 0.875, 0.3125, 0.125, 0.3125, 0.1875, 0.2812, 0.1875, 0.2812, 0.125, 0.3125, 0.5625, 0.3125, 0.625, 0.2812, 0.625, 0.2812, 0.5625, 0.3125, 0.0625, 0.3125, 0.125, 0.2812, 0.125, 0.2812, 0.0625, 0.3125, 0.5, 0.3125, 0.5625, 0.2812, 0.5625, 0.2812, 0.5, 0.3125, 0.9375, 0.2969, 1.0, 0.2812, 0.9375, 0.2969, 0.0, 0.3125, 0.0625, 0.2812, 0.0625, 0.3125, 0.4375, 0.3125, 0.5, 0.2812, 0.5, 0.2812, 0.4375, 0.3125, 0.875, 0.3125, 0.9375, 0.2812, 0.9375, 0.2812, 0.875, 0.3125, 0.375, 0.3125, 0.4375, 0.2812, 0.4375, 0.2812, 0.375, 0.3125, 0.8125, 0.3125, 0.875, 0.2812, 0.875, 0.2812, 0.8125, 0.3125, 0.3125, 0.3125, 0.375, 0.2812, 0.375, 0.2812, 0.3125, 0.3125, 0.75, 0.3125, 0.8125, 0.2812, 0.8125, 0.2812, 0.75, 0.3125, 0.25, 0.3125, 0.3125, 0.2812, 0.3125, 0.2812, 0.25, 0.3125, 0.6875, 0.3125, 0.75, 0.2812, 0.75, 0.2812, 0.6875, 0.3125, 0.1875, 0.3125, 0.25, 0.2812, 0.25, 0.2812, 0.1875, 0.3125, 0.625, 0.3125, 0.6875, 0.2812, 0.6875, 0.2812, 0.625, 0.2812, 0.8125, 0.2812, 0.875, 0.25, 0.875, 0.25, 0.8125, 0.2812, 0.3125, 0.2812, 0.375, 0.25, 0.375, 0.25, 0.3125, 0.2812, 0.75, 0.2812, 0.8125, 0.25, 0.8125, 0.25, 0.75, 0.2812, 0.25, 0.2812, 0.3125, 0.25, 0.3125, 0.25, 0.25, 0.2812, 0.6875, 0.2812, 0.75, 0.25, 0.75, 0.25, 0.6875, 0.2812, 0.1875, 0.2812, 0.25, 0.25, 0.25, 0.25, 0.1875, 0.2812, 0.625, 0.2812, 0.6875, 0.25, 0.6875, 0.25, 0.625, 0.2812, 0.125, 0.2812, 0.1875, 0.25, 0.1875, 0.25, 0.125, 0.2812, 0.5625, 0.2812, 0.625, 0.25, 0.625, 0.25, 0.5625, 0.2812, 0.0625, 0.2812, 0.125, 0.25, 0.125, 0.25, 0.0625, 0.2812, 0.5, 0.2812, 0.5625, 0.25, 0.5625, 0.25, 0.5, 0.2812, 0.9375, 0.2656, 1.0, 0.25, 0.9375, 0.2656, 0.0, 0.2812, 0.0625, 0.25, 0.0625, 0.2812, 0.4375, 0.2812, 0.5, 0.25, 0.5, 0.25, 0.4375, 0.2812, 0.875, 0.2812, 0.9375, 0.25, 0.9375, 0.25, 0.875, 0.2812, 0.375, 0.2812, 0.4375, 0.25, 0.4375, 0.25, 0.375, 0.25, 0.5625, 0.25, 0.625, 0.2187, 0.625, 0.2188, 0.5625, 0.25, 0.0625, 0.25, 0.125, 0.2188, 0.125, 0.2188, 0.0625, 0.25, 0.5, 0.25, 0.5625, 0.2188, 0.5625, 0.2187, 0.5, 0.25, 0.9375, 0.2344, 1.0, 0.2188, 0.9375, 0.2344, 0.0, 0.25, 0.0625, 0.2188, 0.0625, 0.25, 0.4375, 0.25, 0.5, 0.2187, 0.5, 0.2188, 0.4375, 0.25, 0.875, 0.25, 0.9375, 0.2188, 0.9375, 0.2188, 0.875, 0.25, 0.375, 0.25, 0.4375, 0.2188, 0.4375, 0.2187, 0.375, 0.25, 0.8125, 0.25, 0.875, 0.2188, 0.875, 0.2187, 0.8125, 0.25, 0.3125, 0.25, 0.375, 0.2187, 0.375, 0.2187, 0.3125, 0.25, 0.75, 0.25, 0.8125, 0.2187, 0.8125, 0.2187, 0.75, 0.25, 0.25, 0.25, 0.3125, 0.2187, 0.3125, 0.2187, 0.25, 0.25, 0.6875, 0.25, 0.75, 0.2187, 0.75, 0.2187, 0.6875, 0.25, 0.1875, 0.25, 0.25, 0.2187, 0.25, 0.2187, 0.1875, 0.25, 0.625, 0.25, 0.6875, 0.2187, 0.6875, 0.2187, 0.625, 0.25, 0.125, 0.25, 0.1875, 0.2187, 0.1875, 0.2188, 0.125, 0.2187, 0.3125, 0.2187, 0.375, 0.1875, 0.375, 0.1875, 0.3125, 0.2187, 0.75, 0.2187, 0.8125, 0.1875, 0.8125, 0.1875, 0.75, 0.2187, 0.25, 0.2187, 0.3125, 0.1875, 0.3125, 0.1875, 0.25, 0.2187, 0.6875, 0.2187, 0.75, 0.1875, 0.75, 0.1875, 0.6875, 0.2187, 0.1875, 0.2187, 0.25, 0.1875, 0.25, 0.1875, 0.1875, 0.2187, 0.625, 0.2187, 0.6875, 0.1875, 0.6875, 0.1875, 0.625, 0.2188, 0.125, 0.2187, 0.1875, 0.1875, 0.1875, 0.1875, 0.125, 0.2188, 0.5625, 0.2187, 0.625, 0.1875, 0.625, 0.1875, 0.5625, 0.2188, 0.0625, 0.2188, 0.125, 0.1875, 0.125, 0.1875, 0.0625, 0.2187, 0.5, 0.2188, 0.5625, 0.1875, 0.5625, 0.1875, 0.5, 0.2188, 0.9375, 0.2031, 1.0, 0.1875, 0.9375, 0.2031, 0.0, 0.2188, 0.0625, 0.1875, 0.0625, 0.2188, 0.4375, 0.2187, 0.5, 0.1875, 0.5, 0.1875, 0.4375, 0.2188, 0.875, 0.2188, 0.9375, 0.1875, 0.9375, 0.1875, 0.875, 0.2187, 0.375, 0.2188, 0.4375, 0.1875, 0.4375, 0.1875, 0.375, 0.2187, 0.8125, 0.2188, 0.875, 0.1875, 0.875, 0.1875, 0.8125, 0.1875, 0.0625, 0.1875, 0.125, 0.1563, 0.125, 0.1563, 0.0625, 0.1875, 0.5, 0.1875, 0.5625, 0.1563, 0.5625, 0.1562, 0.5, 0.1875, 0.9375, 0.1719, 1.0, 0.1563, 0.9375, 0.1719, 0.0, 0.1875, 0.0625, 0.1563, 0.0625, 0.1875, 0.4375, 0.1875, 0.5, 0.1562, 0.5, 0.1563, 0.4375, 0.1875, 0.875, 0.1875, 0.9375, 0.1563, 0.9375, 0.1563, 0.875, 0.1875, 0.375, 0.1875, 0.4375, 0.1563, 0.4375, 0.1562, 0.375, 0.1875, 0.8125, 0.1875, 0.875, 0.1563, 0.875, 0.1562, 0.8125, 0.1875, 0.3125, 0.1875, 0.375, 0.1562, 0.375, 0.1562, 0.3125, 0.1875, 0.75, 0.1875, 0.8125, 0.1562, 0.8125, 0.1562, 0.75, 0.1875, 0.25, 0.1875, 0.3125, 0.1562, 0.3125, 0.1562, 0.25, 0.1875, 0.6875, 0.1875, 0.75, 0.1562, 0.75, 0.1562, 0.6875, 0.1875, 0.1875, 0.1875, 0.25, 0.1562, 0.25, 0.1562, 0.1875, 0.1875, 0.625, 0.1875, 0.6875, 0.1562, 0.6875, 0.1562, 0.625, 0.1875, 0.125, 0.1875, 0.1875, 0.1562, 0.1875, 0.1563, 0.125, 0.1875, 0.5625, 0.1875, 0.625, 0.1562, 0.625, 0.1563, 0.5625, 0.1562, 0.25, 0.1562, 0.3125, 0.125, 0.3125, 0.125, 0.25, 0.1562, 0.6875, 0.1562, 0.75, 0.125, 0.75, 0.125, 0.6875, 0.1562, 0.1875, 0.1562, 0.25, 0.125, 0.25, 0.125, 0.1875, 0.1562, 0.625, 0.1562, 0.6875, 0.125, 0.6875, 0.125, 0.625, 0.1563, 0.125, 0.1562, 0.1875, 0.125, 0.1875, 0.125, 0.125, 0.1563, 0.5625, 0.1562, 0.625, 0.125, 0.625, 0.125, 0.5625, 0.1563, 0.0625, 0.1563, 0.125, 0.125, 0.125, 0.125, 0.0625, 0.1562, 0.5, 0.1563, 0.5625, 0.125, 0.5625, 0.125, 0.5, 0.1563, 0.9375, 0.1406, 1.0, 0.125, 0.9375, 0.1406, 0.0, 0.1563, 0.0625, 0.125, 0.0625, 0.1563, 0.4375, 0.1562, 0.5, 0.125, 0.5, 0.125, 0.4375, 0.1563, 0.875, 0.1563, 0.9375, 0.125, 0.9375, 0.125, 0.875, 0.1562, 0.375, 0.1563, 0.4375, 0.125, 0.4375, 0.125, 0.375, 0.1562, 0.8125, 0.1563, 0.875, 0.125, 0.875, 0.125, 0.8125, 0.1562, 0.3125, 0.1562, 0.375, 0.125, 0.375, 0.125, 0.3125, 0.1562, 0.75, 0.1562, 0.8125, 0.125, 0.8125, 0.125, 0.75, 0.125, 0.9375, 0.1094, 1.0, 0.09375, 0.9375, 0.1094, 0.0, 0.125, 0.0625, 0.09375, 0.0625, 0.125, 0.4375, 0.125, 0.5, 0.09375, 0.5, 0.09375, 0.4375, 0.125, 0.875, 0.125, 0.9375, 0.09375, 0.9375, 0.09375, 0.875, 0.125, 0.375, 0.125, 0.4375, 0.09375, 0.4375, 0.09375, 0.375, 0.125, 0.8125, 0.125, 0.875, 0.09375, 0.875, 0.09375, 0.8125, 0.125, 0.3125, 0.125, 0.375, 0.09375, 0.375, 0.09375, 0.3125, 0.125, 0.75, 0.125, 0.8125, 0.09375, 0.8125, 0.09375, 0.75, 0.125, 0.25, 0.125, 0.3125, 0.09375, 0.3125, 0.09375, 0.25, 0.125, 0.6875, 0.125, 0.75, 0.09375, 0.75, 0.09375, 0.6875, 0.125, 0.1875, 0.125, 0.25, 0.09375, 0.25, 0.09375, 0.1875, 0.125, 0.625, 0.125, 0.6875, 0.09375, 0.6875, 0.09375, 0.625, 0.125, 0.125, 0.125, 0.1875, 0.09375, 0.1875, 0.09375, 0.125, 0.125, 0.5625, 0.125, 0.625, 0.09375, 0.625, 0.09375, 0.5625, 0.125, 0.0625, 0.125, 0.125, 0.09375, 0.125, 0.09375, 0.0625, 0.125, 0.5, 0.125, 0.5625, 0.09375, 0.5625, 0.09375, 0.5, 0.09375, 0.6875, 0.09375, 0.75, 0.0625, 0.75, 0.0625, 0.6875, 0.09375, 0.1875, 0.09375, 0.25, 0.0625, 0.25, 0.0625, 0.1875, 0.09375, 0.625, 0.09375, 0.6875, 0.0625, 0.6875, 0.0625, 0.625, 0.09375, 0.125, 0.09375, 0.1875, 0.0625, 0.1875, 0.0625, 0.125, 0.09375, 0.5625, 0.09375, 0.625, 0.0625, 0.625, 0.0625, 0.5625, 0.09375, 0.0625, 0.09375, 0.125, 0.0625, 0.125, 0.0625, 0.0625, 0.09375, 0.5, 0.09375, 0.5625, 0.0625, 0.5625, 0.0625, 0.5, 0.09375, 0.9375, 0.07813, 1.0, 0.0625, 0.9375, 0.07813, 0.0, 0.09375, 0.0625, 0.0625, 0.0625, 0.09375, 0.4375, 0.09375, 0.5, 0.0625, 0.5, 0.0625, 0.4375, 0.09375, 0.875, 0.09375, 0.9375, 0.0625, 0.9375, 0.0625, 0.875, 0.09375, 0.375, 0.09375, 0.4375, 0.0625, 0.4375, 0.0625, 0.375, 0.09375, 0.8125, 0.09375, 0.875, 0.0625, 0.875, 0.0625, 0.8125, 0.09375, 0.3125, 0.09375, 0.375, 0.0625, 0.375, 0.0625, 0.3125, 0.09375, 0.75, 0.09375, 0.8125, 0.0625, 0.8125, 0.0625, 0.75, 0.09375, 0.25, 0.09375, 0.3125, 0.0625, 0.3125, 0.0625, 0.25, 0.0625, 0.4375, 0.0625, 0.5, 0.03125, 0.5, 0.03125, 0.4375, 0.0625, 0.875, 0.0625, 0.9375, 0.03125, 0.9375, 0.03125, 0.875, 0.0625, 0.375, 0.0625, 0.4375, 0.03125, 0.4375, 0.03125, 0.375, 0.0625, 0.8125, 0.0625, 0.875, 0.03125, 0.875, 0.03125, 0.8125, 0.0625, 0.3125, 0.0625, 0.375, 0.03125, 0.375, 0.03125, 0.3125, 0.0625, 0.75, 0.0625, 0.8125, 0.03125, 0.8125, 0.03125, 0.75, 0.0625, 0.25, 0.0625, 0.3125, 0.03125, 0.3125, 0.03125, 0.25, 0.0625, 0.6875, 0.0625, 0.75, 0.03125, 0.75, 0.03125, 0.6875, 0.0625, 0.1875, 0.0625, 0.25, 0.03125, 0.25, 0.03125, 0.1875, 0.0625, 0.625, 0.0625, 0.6875, 0.03125, 0.6875, 0.03125, 0.625, 0.0625, 0.125, 0.0625, 0.1875, 0.03125, 0.1875, 0.03125, 0.125, 0.0625, 0.5625, 0.0625, 0.625, 0.03125, 0.625, 0.03125, 0.5625, 0.0625, 0.0625, 0.0625, 0.125, 0.03125, 0.125, 0.03125, 0.0625, 0.0625, 0.5, 0.0625, 0.5625, 0.03125, 0.5625, 0.03125, 0.5, 0.0625, 0.9375, 0.04688, 1.0, 0.03125, 0.9375, 0.04688, 0.0, 0.0625, 0.0625, 0.03125, 0.0625, 0.03125, 0.1875, 0.03125, 0.25, 5.96e-08, 0.25, 5.96e-08, 0.1875, 0.03125, 0.625, 0.03125, 0.6875, 0.0, 0.6875, 0.0, 0.625, 0.03125, 0.125, 0.03125, 0.1875, 5.96e-08, 0.1875, 1.192e-07, 0.125, 0.03125, 0.5625, 0.03125, 0.625, 0.0, 0.625, 5.96e-08, 0.5625, 0.03125, 0.0625, 0.03125, 0.125, 1.192e-07, 0.125, 2.086e-07, 0.0625, 0.03125, 0.5, 0.03125, 0.5625, 5.96e-08, 0.5625, 0.0, 0.5, 0.03125, 0.9375, 0.01563, 1.0, 2.384e-07, 0.9375, 0.01563, 0.0, 0.03125, 0.0625, 2.086e-07, 0.0625, 0.03125, 0.4375, 0.03125, 0.5, 0.0, 0.5, 5.96e-08, 0.4375, 0.03125, 0.875, 0.03125, 0.9375, 2.384e-07, 0.9375, 1.192e-07, 0.875, 0.03125, 0.375, 0.03125, 0.4375, 5.96e-08, 0.4375, 0.0, 0.375, 0.03125, 0.8125, 0.03125, 0.875, 1.192e-07, 0.875, 0.0, 0.8125, 0.03125, 0.3125, 0.03125, 0.375, 0.0, 0.375, 0.0, 0.3125, 0.03125, 0.75, 0.03125, 0.8125, 0.0, 0.8125, 5.96e-08, 0.75, 0.03125, 0.25, 0.03125, 0.3125, 0.0, 0.3125, 5.96e-08, 0.25, 0.03125, 0.6875, 0.03125, 0.75, 5.96e-08, 0.75, 0.0, 0.6875, 1.0, 0.875, 1.0, 0.9375, 0.9688, 0.9375, 0.9688, 0.875, 1.0, 0.375, 1.0, 0.4375, 0.9688, 0.4375, 0.9688, 0.375, 1.0, 0.8125, 1.0, 0.875, 0.9688, 0.875, 0.9688, 0.8125, 1.0, 0.3125, 1.0, 0.375, 0.9688, 0.375, 0.9688, 0.3125, 1.0, 0.75, 1.0, 0.8125, 0.9688, 0.8125, 0.9688, 0.75, 1.0, 0.25, 1.0, 0.3125, 0.9688, 0.3125, 0.9688, 0.25, 1.0, 0.6875, 1.0, 0.75, 0.9688, 0.75, 0.9688, 0.6875, 1.0, 0.1875, 1.0, 0.25, 0.9688, 0.25, 0.9688, 0.1875, 1.0, 0.625, 1.0, 0.6875, 0.9688, 0.6875, 0.9688, 0.625, 1.0, 0.125, 1.0, 0.1875, 0.9688, 0.1875, 0.9688, 0.125, 1.0, 0.5625, 1.0, 0.625, 0.9688, 0.625, 0.9688, 0.5625, 1.0, 0.0625, 1.0, 0.125, 0.9688, 0.125, 0.9688, 0.0625, 1.0, 0.5, 1.0, 0.5625, 0.9688, 0.5625, 0.9688, 0.5, 1.0, 0.9375, 0.9844, 1.0, 0.9688, 0.9375, 0.9844, 0.0, 1.0, 0.0625, 0.9688, 0.0625, 1.0, 0.4375, 1.0, 0.5, 0.9688, 0.5, 0.9688, 0.4375, 0.9688, 0.625, 0.9688, 0.6875, 0.9375, 0.6875, 0.9375, 0.625, 0.9688, 0.125, 0.9688, 0.1875, 0.9375, 0.1875, 0.9375, 0.125, 0.9688, 0.5625, 0.9688, 0.625, 0.9375, 0.625, 0.9375, 0.5625, 0.9688, 0.0625, 0.9688, 0.125, 0.9375, 0.125, 0.9375, 0.0625, 0.9688, 0.5, 0.9688, 0.5625, 0.9375, 0.5625, 0.9375, 0.5, 0.9688, 0.9375, 0.9531, 1.0, 0.9375, 0.9375, 0.9531, 0.0, 0.9688, 0.0625, 0.9375, 0.0625, 0.9688, 0.4375, 0.9688, 0.5, 0.9375, 0.5, 0.9375, 0.4375, 0.9688, 0.875, 0.9688, 0.9375, 0.9375, 0.9375, 0.9375, 0.875, 0.9688, 0.375, 0.9688, 0.4375, 0.9375, 0.4375, 0.9375, 0.375, 0.9688, 0.8125, 0.9688, 0.875, 0.9375, 0.875, 0.9375, 0.8125, 0.9688, 0.3125, 0.9688, 0.375, 0.9375, 0.375, 0.9375, 0.3125, 0.9688, 0.75, 0.9688, 0.8125, 0.9375, 0.8125, 0.9375, 0.75, 0.9688, 0.25, 0.9688, 0.3125, 0.9375, 0.3125, 0.9375, 0.25, 0.9688, 0.6875, 0.9688, 0.75, 0.9375, 0.75, 0.9375, 0.6875, 0.9688, 0.1875, 0.9688, 0.25, 0.9375, 0.25, 0.9375, 0.1875, 0.9375, 0.375, 0.9375, 0.4375, 0.9062, 0.4375, 0.9062, 0.375, 0.9375, 0.8125, 0.9375, 0.875, 0.9063, 0.875, 0.9062, 0.8125, 0.9375, 0.3125, 0.9375, 0.375, 0.9062, 0.375, 0.9062, 0.3125, 0.9375, 0.75, 0.9375, 0.8125, 0.9062, 0.8125, 0.9062, 0.75, 0.9375, 0.25, 0.9375, 0.3125, 0.9062, 0.3125, 0.9062, 0.25, 0.9375, 0.6875, 0.9375, 0.75, 0.9062, 0.75, 0.9062, 0.6875, 0.9375, 0.1875, 0.9375, 0.25, 0.9062, 0.25, 0.9062, 0.1875, 0.9375, 0.625, 0.9375, 0.6875, 0.9062, 0.6875, 0.9062, 0.625, 0.9375, 0.125, 0.9375, 0.1875, 0.9062, 0.1875, 0.9063, 0.125, 0.9375, 0.5625, 0.9375, 0.625, 0.9062, 0.625, 0.9062, 0.5625, 0.9375, 0.0625, 0.9375, 0.125, 0.9063, 0.125, 0.9063, 0.0625, 0.9375, 0.5, 0.9375, 0.5625, 0.9062, 0.5625, 0.9062, 0.5, 0.9375, 0.9375, 0.9219, 1.0, 0.9063, 0.9375, 0.9219, 0.0, 0.9375, 0.0625, 0.9063, 0.0625, 0.9375, 0.4375, 0.9375, 0.5, 0.9062, 0.5, 0.9062, 0.4375, 0.9375, 0.875, 0.9375, 0.9375, 0.9063, 0.9375, 0.9063, 0.875, 0.9063, 0.125, 0.9062, 0.1875, 0.875, 0.1875, 0.875, 0.125, 0.9062, 0.5625, 0.9062, 0.625, 0.875, 0.625, 0.875, 0.5625, 0.9063, 0.0625, 0.9063, 0.125, 0.875, 0.125, 0.875, 0.0625, 0.9062, 0.5, 0.9062, 0.5625, 0.875, 0.5625, 0.875, 0.5, 0.9063, 0.9375, 0.8906, 1.0, 0.875, 0.9375, 0.8906, 0.0, 0.9063, 0.0625, 0.875, 0.0625, 0.9062, 0.4375, 0.9062, 0.5, 0.875, 0.5, 0.875, 0.4375, 0.9063, 0.875, 0.9063, 0.9375, 0.875, 0.9375, 0.875, 0.875, 0.9062, 0.375, 0.9062, 0.4375, 0.875, 0.4375, 0.875, 0.375, 0.9062, 0.8125, 0.9063, 0.875, 0.875, 0.875, 0.875, 0.8125, 0.9062, 0.3125, 0.9062, 0.375, 0.875, 0.375, 0.875, 0.3125, 0.9062, 0.75, 0.9062, 0.8125, 0.875, 0.8125, 0.875, 0.75, 0.9062, 0.25, 0.9062, 0.3125, 0.875, 0.3125, 0.875, 0.25, 0.9062, 0.6875, 0.9062, 0.75, 0.875, 0.75, 0.875, 0.6875, 0.9062, 0.1875, 0.9062, 0.25, 0.875, 0.25, 0.875, 0.1875, 0.9062, 0.625, 0.9062, 0.6875, 0.875, 0.6875, 0.875, 0.625, 0.875, 0.3125, 0.875, 0.375, 0.8438, 0.375, 0.8438, 0.3125, 0.875, 0.75, 0.875, 0.8125, 0.8438, 0.8125, 0.8438, 0.75, 0.875, 0.25, 0.875, 0.3125, 0.8438, 0.3125, 0.8438, 0.25, 0.875, 0.6875, 0.875, 0.75, 0.8438, 0.75, 0.8438, 0.6875, 0.875, 0.1875, 0.875, 0.25, 0.8438, 0.25, 0.8438, 0.1875, 0.875, 0.625, 0.875, 0.6875, 0.8438, 0.6875, 0.8437, 0.625, 0.875, 0.125, 0.875, 0.1875, 0.8438, 0.1875, 0.8438, 0.125, 0.875, 0.5625, 0.875, 0.625, 0.8437, 0.625, 0.8438, 0.5625, 0.875, 0.0625, 0.875, 0.125, 0.8438, 0.125, 0.8438, 0.0625, 0.875, 0.5, 0.875, 0.5625, 0.8438, 0.5625, 0.8438, 0.5, 0.875, 0.9375, 0.8594, 1.0, 0.8438, 0.9375, 0.8594, 0.0, 0.875, 0.0625, 0.8438, 0.0625, 0.875, 0.4375, 0.875, 0.5, 0.8438, 0.5, 0.8438, 0.4375, 0.875, 0.875, 0.875, 0.9375, 0.8438, 0.9375, 0.8438, 0.875, 0.875, 0.375, 0.875, 0.4375, 0.8438, 0.4375, 0.8438, 0.375, 0.875, 0.8125, 0.875, 0.875, 0.8438, 0.875, 0.8438, 0.8125, 0.8438, 0.0625, 0.8438, 0.125, 0.8125, 0.125, 0.8125, 0.0625, 0.8438, 0.5, 0.8438, 0.5625, 0.8125, 0.5625, 0.8125, 0.5, 0.8438, 0.9375, 0.8281, 1.0, 0.8125, 0.9375, 0.8281, 0.0, 0.8438, 0.0625, 0.8125, 0.0625, 0.8438, 0.4375, 0.8438, 0.5, 0.8125, 0.5, 0.8125, 0.4375, 0.8438, 0.875, 0.8438, 0.9375, 0.8125, 0.9375, 0.8125, 0.875, 0.8438, 0.375, 0.8438, 0.4375, 0.8125, 0.4375, 0.8125, 0.375, 0.8438, 0.8125, 0.8438, 0.875, 0.8125, 0.875, 0.8125, 0.8125, 0.8438, 0.3125, 0.8438, 0.375, 0.8125, 0.375, 0.8125, 0.3125, 0.8438, 0.75, 0.8438, 0.8125, 0.8125, 0.8125, 0.8125, 0.75, 0.8438, 0.25, 0.8438, 0.3125, 0.8125, 0.3125, 0.8125, 0.25, 0.8438, 0.6875, 0.8438, 0.75, 0.8125, 0.75, 0.8125, 0.6875, 0.8438, 0.1875, 0.8438, 0.25, 0.8125, 0.25, 0.8125, 0.1875, 0.8437, 0.625, 0.8438, 0.6875, 0.8125, 0.6875, 0.8125, 0.625, 0.8438, 0.125, 0.8438, 0.1875, 0.8125, 0.1875, 0.8125, 0.125, 0.8438, 0.5625, 0.8437, 0.625, 0.8125, 0.625, 0.8125, 0.5625, 0.8125, 0.75, 0.8125, 0.8125, 0.7812, 0.8125, 0.7812, 0.75, 0.8125, 0.25, 0.8125, 0.3125, 0.7812, 0.3125, 0.7812, 0.25, 0.8125, 0.6875, 0.8125, 0.75, 0.7812, 0.75, 0.7812, 0.6875, 0.8125, 0.1875, 0.8125, 0.25, 0.7812, 0.25, 0.7812, 0.1875, 0.8125, 0.625, 0.8125, 0.6875, 0.7812, 0.6875, 0.7812, 0.625, 0.8125, 0.125, 0.8125, 0.1875, 0.7812, 0.1875, 0.7812, 0.125, 0.8125, 0.5625, 0.8125, 0.625, 0.7812, 0.625, 0.7812, 0.5625, 0.8125, 0.0625, 0.8125, 0.125, 0.7812, 0.125, 0.7812, 0.0625, 0.8125, 0.5, 0.8125, 0.5625, 0.7812, 0.5625, 0.7812, 0.5, 0.8125, 0.9375, 0.7969, 1.0, 0.7812, 0.9375, 0.7969, 0.0, 0.8125, 0.0625, 0.7812, 0.0625, 0.8125, 0.4375, 0.8125, 0.5, 0.7812, 0.5, 0.7812, 0.4375, 0.8125, 0.875, 0.8125, 0.9375, 0.7812, 0.9375, 0.7812, 0.875, 0.8125, 0.375, 0.8125, 0.4375, 0.7812, 0.4375, 0.7812, 0.375, 0.8125, 0.8125, 0.8125, 0.875, 0.7812, 0.875, 0.7812, 0.8125, 0.8125, 0.3125, 0.8125, 0.375, 0.7812, 0.375, 0.7812, 0.3125, 0.7812, 0.5, 0.7812, 0.5625, 0.75, 0.5625, 0.75, 0.5, 0.7812, 0.9375, 0.7656, 1.0, 0.75, 0.9375, 0.7656, 0.0, 0.7812, 0.0625, 0.75, 0.0625, 0.7812, 0.4375, 0.7812, 0.5, 0.75, 0.5, 0.75, 0.4375, 0.7812, 0.875, 0.7812, 0.9375, 0.75, 0.9375, 0.75, 0.875, 0.7812, 0.375, 0.7812, 0.4375, 0.75, 0.4375, 0.75, 0.375, 0.7812, 0.8125, 0.7812, 0.875, 0.75, 0.875, 0.75, 0.8125, 0.7812, 0.3125, 0.7812, 0.375, 0.75, 0.375, 0.75, 0.3125, 0.7812, 0.75, 0.7812, 0.8125, 0.75, 0.8125, 0.75, 0.75, 0.7812, 0.25, 0.7812, 0.3125, 0.75, 0.3125, 0.75, 0.25, 0.7812, 0.6875, 0.7812, 0.75, 0.75, 0.75, 0.75, 0.6875, 0.7812, 0.1875, 0.7812, 0.25, 0.75, 0.25, 0.75, 0.1875, 0.7812, 0.625, 0.7812, 0.6875, 0.75, 0.6875, 0.75, 0.625, 0.7812, 0.125, 0.7812, 0.1875, 0.75, 0.1875, 0.75, 0.125, 0.7812, 0.5625, 0.7812, 0.625, 0.75, 0.625, 0.75, 0.5625, 0.7812, 0.0625, 0.7812, 0.125, 0.75, 0.125, 0.75, 0.0625])
me_eyes.materials.append(mat_noseandeyes)
me_eyes.use_remesh_fix_poles = True
me_eyes.use_remesh_preserve_attributes = False
me_eyes.use_mirror_vertex_groups = False
me_eyes.update()

# ---- objects
ob_body = bpy.data.objects.new('Body', me_body)
ob_eyes = bpy.data.objects.new('Eyes', me_eyes)
ob_light = bpy.data.objects.new('Light', light_light)
ob_camera = bpy.data.objects.new('Camera', cam_camera)

# ---- transforms, parenting, visibility, modifiers, constraints
ob_body.location = (0.0, 0.0, 1.0)
ob_body.scale = (1.0, 3.0, 1.0)
ob_body.lineart.crease_threshold = 0.0
_m = ob_body.modifiers.new('ミラー', 'MIRROR')
_m.use_clip = True
_m = ob_body.modifiers.new('細分化', 'SUBSURF')
_m.uv_smooth = 'PRESERVE_CORNERS'
_m.levels = 2
_m.render_levels = 4
ob_eyes.location = (0.0, 0.0, 0.0)
ob_eyes.lineart.crease_threshold = 0.0
_m = ob_eyes.modifiers.new('ミラー', 'MIRROR')
ob_light.location = (4.076, 1.005, 5.904)
ob_light.rotation_euler = (0.6503, 0.05522, 1.866)
ob_light.lock_rotations_4d = False
ob_light.empty_display_type = 'ARROWS'
ob_light.color = (0.0, 0.0, 0.0, 0.0)
ob_light.lineart.crease_threshold = 0.0
ob_camera.location = (7.359, -6.926, 4.958)
ob_camera.rotation_euler = (1.109, 0.0, 0.8149)
ob_camera.lock_rotations_4d = False
ob_camera.empty_display_type = 'ARROWS'
ob_camera.color = (0.0, 0.0, 0.0, 0.0)
ob_camera.display_type = 'WIRE'
ob_camera.lineart.crease_threshold = 0.0

# ---- collection membership
col_dog.objects.link(ob_body)
col_dog.objects.link(ob_eyes)
col_light.objects.link(ob_light)
col_camera.objects.link(ob_camera)

# ---- scene / render settings (as saved in the file)
scene.camera = ob_camera
scene.frame_start = 1; scene.frame_end = 250; scene.frame_set(1)
scene.render.engine = 'BLENDER_EEVEE_NEXT'
scene.cycles.use_denoising = False
scene.cycles.samples = 128
scene.cycles.sampling_pattern = 'TABULATED_SOBOL'
scene.cycles.use_adaptive_sampling = False
scene.cycles.use_light_tree = False
scene.view_settings.view_transform = 'Filmic'
bpy.context.view_layer.update()
